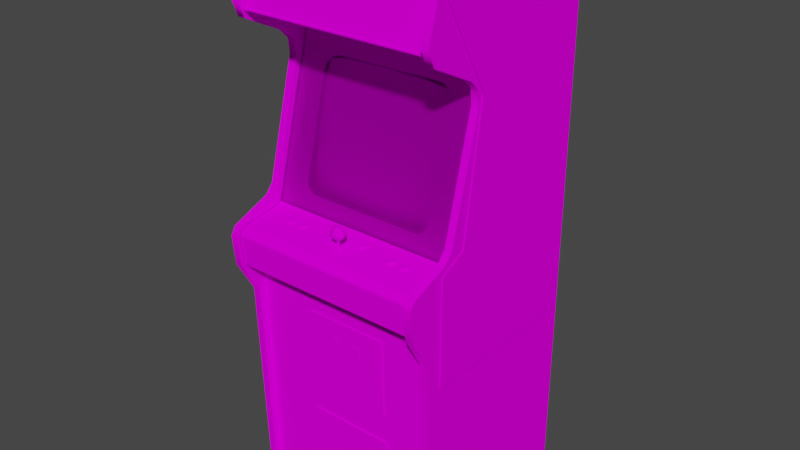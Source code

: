 # Source: mpatrol.blend  (saved by Blender 2.93.20; exported with 4.5.12 LTS)
import bpy
from mathutils import Matrix  # noqa: F401  (used for matrix-valued properties, if any)

bpy.ops.wm.read_factory_settings(use_empty=True)
scene = bpy.context.scene
scene.name = 'Scene'

# ---- images (referenced by path relative to the original .blend; pixels are not part of the script)
import os
ASSET_DIR = os.environ.get("B2B_ASSET_DIR", "")  # directory of the original .blend (textures are referenced by path, not embedded)
HERE = os.path.dirname(os.path.abspath(__file__))  # packed textures are extracted next to this script under _unpacked/

def load_image(name, relpath, width, height, colorspace="sRGB"):
    """Load a texture the original file referenced (path relative to the .blend, or extracted next to this script)."""
    p = next((c for c in (os.path.join(HERE, relpath), os.path.join(ASSET_DIR, relpath)) if relpath and os.path.exists(c)), "")
    if p:
        img = bpy.data.images.load(p, check_existing=True)
        img.name = name
    else:  # same state as the original file: an image datablock whose file is absent (Cycles renders it pink)
        img = bpy.data.images.new(name, width, height)
        img.source = "FILE"
        img.filepath = "//" + (relpath or name)
    img.colorspace_settings.name = colorspace
    return img
img_mpatrolmarqueemap_tiff = load_image('mpatrolmarqueemap.TIFF', 'mpatrolmarqueemap.TIFF', 1024, 1024, 'sRGB')
img_mpatrolsnapmap_tiff = load_image('mpatrolsnapmap.TIFF', 'mpatrolsnapmap.TIFF', 1024, 1024, 'sRGB')
img_mpatrolglassblackmap_tiff = load_image('mpatrolglassblackmap.TIFF', 'mpatrolglassblackmap.TIFF', 1024, 1024, 'sRGB')
img_mpatrolallmap_tiff = load_image('mpatrolallmap.TIFF', 'mpatrolallmap.TIFF', 1024, 1024, 'sRGB')

# ---- materials (node trees are filled in below, after node groups)
mat_mpatrolmarquee = bpy.data.materials.new('mpatrolmarquee')
mat_mpatrolmarquee.use_transparent_shadow = False
mat_mpatrolmarquee.roughness = 0.8807
mat_mpatrolmarquee.specular_intensity = 0.0
mat_mpatrolsnap = bpy.data.materials.new('mpatrolsnap')
mat_mpatrolsnap.use_transparent_shadow = False
mat_mpatrolsnap.roughness = 0.8807
mat_mpatrolsnap.specular_intensity = 0.0
mat_mpatrolglass = bpy.data.materials.new('mpatrolglass')
mat_mpatrolglass.use_transparent_shadow = False
mat_mpatrolglass.roughness = 0.8807
mat_mpatrolglass.specular_intensity = 0.0
mat_mpatrolall = bpy.data.materials.new('mpatrolall')
mat_mpatrolall.use_transparent_shadow = False
mat_mpatrolall.roughness = 0.8807
mat_mpatrolall.specular_intensity = 0.0

# ---- node groups
ng_auto_smooth = bpy.data.node_groups.new('Auto Smooth', 'GeometryNodeTree')
_s = ng_auto_smooth.interface.new_socket(name='Geometry', in_out='OUTPUT', socket_type='NodeSocketGeometry')
_s = ng_auto_smooth.interface.new_socket(name='Geometry', in_out='INPUT', socket_type='NodeSocketGeometry')
_s = ng_auto_smooth.interface.new_socket(name='Angle', in_out='INPUT', socket_type='NodeSocketFloat')
_s.subtype = 'ANGLE'
_s.min_value = 0.0
_s.max_value = 3.142
ng_auto_smooth.is_modifier = True
_N = ng_auto_smooth.nodes; _L = ng_auto_smooth.links
n0 = _N.new('NodeGroupOutput'); n0.name = 'Group Output'; n0.location = (480, -100)
n1 = _N.new('NodeGroupInput'); n1.name = 'Group Input'; n1.location = (-420, -300)
n2 = _N.new('NodeGroupInput'); n2.name = 'Group Input.001'; n2.location = (-60, -100)
n3 = _N.new('GeometryNodeSetShadeSmooth'); n3.name = 'Set Shade Smooth'; n3.location = (120, -100)
n3.domain = 'EDGE'
n4 = _N.new('GeometryNodeSetShadeSmooth'); n4.name = 'Set Shade Smooth.001'; n4.location = (300, -100)
n5 = _N.new('GeometryNodeInputMeshEdgeAngle'); n5.name = 'Edge Angle'; n5.location = (-420, -220)
n6 = _N.new('GeometryNodeInputEdgeSmooth'); n6.name = 'Is Edge Smooth'; n6.location = (-60, -160)
n7 = _N.new('GeometryNodeInputShadeSmooth'); n7.name = 'Is Face Smooth'; n7.location = (-240, -340)
n8 = _N.new('FunctionNodeBooleanMath'); n8.name = 'Boolean Math'; n8.location = (-60, -220)
n9 = _N.new('FunctionNodeCompare'); n9.name = 'Compare'; n9.location = (-240, -180)
n9.operation = 'LESS_EQUAL'
_L.new(n5.outputs[0], n9.inputs[0])
_L.new(n4.outputs[0], n0.inputs[0])
_L.new(n1.outputs[1], n9.inputs[1])
_L.new(n9.outputs[0], n8.inputs[0])
_L.new(n7.outputs[0], n8.inputs[1])
_L.new(n2.outputs[0], n3.inputs[0])
_L.new(n6.outputs[0], n3.inputs[1])
_L.new(n3.outputs[0], n4.inputs[0])
_L.new(n8.outputs[0], n3.inputs[2])
n0.is_active_output = True

# ---- material node trees
mat_mpatrolmarquee.use_nodes = True; mat_mpatrolmarquee.node_tree.nodes.clear()
_N = mat_mpatrolmarquee.node_tree.nodes; _L = mat_mpatrolmarquee.node_tree.links
n0 = _N.new('ShaderNodeBsdfPrincipled'); n0.name = 'Principled BSDF'; n0.location = (10, 300)
n0.distribution = 'GGX'
n0.subsurface_method = 'BURLEY'
n0.inputs[2].default_value = 0.8807
n0.inputs[3].default_value = 1.45
n0.inputs[13].default_value = 0.0
n0.inputs[27].default_value = (0.0, 0.0, 0.0, 1.0)
n0.inputs[28].default_value = 1.0
n1 = _N.new('ShaderNodeOutputMaterial'); n1.name = 'Material Output'; n1.location = (300, 300)
n2 = _N.new('ShaderNodeTexImage'); n2.name = 'Image Texture'; n2.location = (-300, 600)
n2.image = img_mpatrolmarqueemap_tiff
_L.new(n0.outputs[0], n1.inputs[0])
_L.new(n2.outputs[0], n0.inputs[0])
n1.is_active_output = True
mat_mpatrolsnap.use_nodes = True; mat_mpatrolsnap.node_tree.nodes.clear()
_N = mat_mpatrolsnap.node_tree.nodes; _L = mat_mpatrolsnap.node_tree.links
n0 = _N.new('ShaderNodeBsdfPrincipled'); n0.name = 'Principled BSDF'; n0.location = (10, 300)
n0.distribution = 'GGX'
n0.subsurface_method = 'BURLEY'
n0.inputs[2].default_value = 0.8807
n0.inputs[3].default_value = 1.45
n0.inputs[13].default_value = 0.0
n0.inputs[27].default_value = (0.0, 0.0, 0.0, 1.0)
n0.inputs[28].default_value = 1.0
n1 = _N.new('ShaderNodeOutputMaterial'); n1.name = 'Material Output'; n1.location = (300, 300)
n2 = _N.new('ShaderNodeTexImage'); n2.name = 'Image Texture'; n2.location = (-300, 600)
n2.image = img_mpatrolsnapmap_tiff
_L.new(n0.outputs[0], n1.inputs[0])
_L.new(n2.outputs[0], n0.inputs[0])
n1.is_active_output = True
mat_mpatrolglass.use_nodes = True; mat_mpatrolglass.node_tree.nodes.clear()
_N = mat_mpatrolglass.node_tree.nodes; _L = mat_mpatrolglass.node_tree.links
n0 = _N.new('ShaderNodeBsdfPrincipled'); n0.name = 'Principled BSDF'; n0.location = (10, 300)
n0.distribution = 'GGX'
n0.subsurface_method = 'BURLEY'
n0.inputs[2].default_value = 0.8807
n0.inputs[3].default_value = 1.45
n0.inputs[4].default_value = 0.2
n0.inputs[13].default_value = 0.0
n0.inputs[27].default_value = (0.0, 0.0, 0.0, 1.0)
n0.inputs[28].default_value = 1.0
n1 = _N.new('ShaderNodeOutputMaterial'); n1.name = 'Material Output'; n1.location = (300, 300)
n2 = _N.new('ShaderNodeTexImage'); n2.name = 'Image Texture'; n2.location = (-300, 600)
n2.image = img_mpatrolglassblackmap_tiff
_L.new(n0.outputs[0], n1.inputs[0])
_L.new(n2.outputs[0], n0.inputs[0])
n1.is_active_output = True
mat_mpatrolall.use_nodes = True; mat_mpatrolall.node_tree.nodes.clear()
_N = mat_mpatrolall.node_tree.nodes; _L = mat_mpatrolall.node_tree.links
n0 = _N.new('ShaderNodeBsdfPrincipled'); n0.name = 'Principled BSDF'; n0.location = (10, 300)
n0.distribution = 'GGX'
n0.subsurface_method = 'BURLEY'
n0.inputs[2].default_value = 0.8807
n0.inputs[3].default_value = 1.45
n0.inputs[13].default_value = 0.0
n0.inputs[27].default_value = (0.0, 0.0, 0.0, 1.0)
n0.inputs[28].default_value = 1.0
n1 = _N.new('ShaderNodeOutputMaterial'); n1.name = 'Material Output'; n1.location = (300, 300)
n2 = _N.new('ShaderNodeTexImage'); n2.name = 'Image Texture'; n2.location = (-300, 600)
n2.image = img_mpatrolallmap_tiff
_L.new(n0.outputs[0], n1.inputs[0])
_L.new(n2.outputs[0], n0.inputs[0])
n1.is_active_output = True

# ---- world
world_world = bpy.data.worlds.new('World'); scene.world = world_world
world_world.use_nodes = True; world_world.node_tree.nodes.clear()
_N = world_world.node_tree.nodes; _L = world_world.node_tree.links
n0 = _N.new('ShaderNodeOutputWorld'); n0.name = 'World Output'; n0.location = (300, 300)
n1 = _N.new('ShaderNodeBackground'); n1.name = 'Background'; n1.location = (10, 300)
n1.inputs[0].default_value = (0.05088, 0.05088, 0.05088, 1.0)
_L.new(n1.outputs[0], n0.inputs[0])
n0.is_active_output = True
world_world.color = (0.05088, 0.05088, 0.05088)
world_world.use_sun_shadow = False
world_world.sun_shadow_jitter_overblur = 0.0

# ---- meshes
me_mpatrol = bpy.data.meshes.new('mpatrol')
me_mpatrol.from_pydata([(0.3128, 0.6138, -0.02805), (0.3128, 0.6722, -0.0401), (0.1334, 0.6722, -0.0401), (0.1334, 0.6138, -0.02805), (-0.1401, 0.3014, -0.1294), (-0.142, 0.1782, -0.1023), (-0.00147, 0.1805, -0.09662), (-0.0007167, 0.3045, -0.1253), (0.1425, 0.1786, -0.1023), (0.1417, 0.05426, -0.07854), (-0.1394, 0.05351, -0.07854), (-0.0003399, 0.05426, -0.07402), (0.1413, 0.3018, -0.1294), (0.001167, -0.02374, -0.06196), (-0.2234, 0.2965, -0.1328), (0.2167, 0.3651, -0.1475), (0.1383, 0.376, -0.1471), (-0.2113, -0.01319, -0.07025), (-0.1356, 0.3753, -0.1471), (0.0004137, 0.3798, -0.1449), (0.0004137, 0.3794, -0.1452), (0.1387, 0.3757, -0.1475), (0.1391, -0.02148, -0.06535), (0.001167, -0.02411, -0.06234), (-0.1349, -0.02223, -0.06573), (0.2276, 0.2973, -0.1328), (0.2314, 0.1771, -0.1072), (0.2314, 0.1767, -0.1079), (0.2284, 0.05577, -0.08381), (0.2167, 0.3651, -0.1479), (-0.223, 0.05501, -0.08344), (-0.2272, 0.176, -0.1072), (-0.2268, 0.1756, -0.1079), (-0.2234, 0.2962, -0.1332), (0.228, 0.2973, -0.1332), (-0.1349, -0.02223, -0.06535), (-0.2113, -0.01356, -0.07025), (-0.2227, 0.05464, -0.08381), (-0.1356, 0.3749, -0.1475), (0.1395, -0.02148, -0.06573), (0.228, 0.05614, -0.08344), (0.2174, -0.01243, -0.07025), (-0.2121, 0.364, -0.1475), (-0.2121, 0.364, -0.1479), (-0.3202, 0.4469, -0.1577), (-0.3202, -0.09571, -0.01184), (0.3098, -0.09571, -0.01184), (0.3098, 0.4469, -0.1577), (0.315, -0.09382, -0.01825), (0.315, 0.4491, -0.1641), (0.2295, 0.02638, -0.05028), (0.2141, 0.3689, -0.1426), (0.2246, 0.3519, -0.1381), (-0.1895, -0.026, -0.03634), (-0.315, -0.09382, -0.01825), (0.228, 0.3282, -0.1317), (-0.2053, -0.01922, -0.03822), (-0.2174, -0.009042, -0.04086), (-0.2034, 0.3704, -0.143), (-0.1774, 0.3791, -0.1452), (-0.315, 0.4491, -0.1641), (0.1982, -0.026, -0.03634), (0.193, 0.3825, -0.146), (0.2227, -0.0007528, -0.04312), (-0.2245, 0.007913, -0.04538), (-0.2227, 0.3485, -0.1369), (0.2122, -0.01733, -0.0386), (-0.226, 0.3248, -0.1305), (-0.3195, -1.022, 0.06276), (0.3373, -1.022, 0.06276), (0.3373, 0.6217, -0.5695), (0.312, -1.022, 0.06276), (-0.3191, -1.004, -0.551), (-0.3191, 0.6164, -0.5571), (0.3109, 0.6164, -0.5571), (-0.3191, 0.4687, -0.169), (0.3109, -1.004, -0.551), (-0.3485, -0.03693, -0.05744), (-0.3485, 0.5113, -0.5529), (-0.3485, -0.4378, -0.545), (0.3418, -0.4378, -0.545), (0.3418, 0.5113, -0.5529), (0.3418, -0.03693, -0.05744), (-0.3485, 0.3926, -0.1241), (0.3418, 0.3926, -0.1241), (0.3132, -1.018, 0.04128), (0.3132, -0.2317, 0.06691), (-0.3217, -0.2317, 0.06691), (-0.3217, -1.018, 0.04128), (0.3109, 0.4687, -0.169), (-0.3444, -1.022, -0.5642), (0.312, 0.5113, 0.07859), (-0.3195, 0.4375, -0.07402), (0.3109, 0.7555, 0.02244), (-0.3485, -0.442, 0.03375), (0.3418, -0.442, 0.03375), (0.3373, 0.7641, 0.01529), (-0.3444, 0.5641, 0.09969), (-0.1262, -0.6153, 0.05899), (0.1515, -0.6153, 0.05899), (0.1515, -0.3474, 0.06766), (-0.1262, -0.3474, 0.06766), (0.312, 0.4409, -0.1637), (-0.318, 0.4409, -0.1637), (-0.3165, -0.1025, 0.1163), (0.3418, 0.679, -0.2232), (0.3418, 0.6831, 0.04204), (-0.3485, 0.6831, 0.04204), (-0.3485, 0.679, -0.2232), (-0.3444, -0.2317, 0.1524), (-0.3195, -0.2317, 0.1524), (-0.3195, -0.1051, 0.1472), (-0.3444, -0.1051, 0.1472), (0.312, -0.05237, 0.01529), (0.3135, -0.2306, 0.06691), (-0.3165, -0.2257, 0.1442), (0.3135, -0.2257, 0.1442), (0.0007905, -0.0569, 0.0556), (0.01473, -0.06179, 0.06615), (0.0007905, -0.06594, 0.06615), (0.01473, -0.02638, 0.0816), (0.0007905, -0.03127, 0.09215), (0.01473, -0.04107, 0.0914), (-0.13, -0.8184, 0.05372), (0.1594, -0.8184, 0.05372), (0.1594, -0.7076, 0.05749), (-0.13, -0.7076, 0.05749), (-0.3485, 0.6134, -0.4753), (0.3418, 0.6134, -0.4753), (-0.1665, -0.08403, 0.02734), (-0.1563, -0.08553, 0.03902), (-0.214, -0.08403, 0.02734), (0.17, -0.08403, 0.02998), (0.1801, -0.08553, 0.04166), (0.05919, -0.08403, 0.02772), (-0.0399, -0.08403, 0.02772), (0.2043, -0.08516, 0.03752), (0.225, -0.08666, 0.0492), (0.3418, -0.08252, 0.03375), (-0.3485, -0.08252, 0.03375), (-0.02182, -0.03655, 0.06766), (-0.02182, -0.05162, 0.08009), (-0.01315, -0.02638, 0.0816), (0.0234, -0.03655, 0.06766), (0.01473, -0.0471, 0.05636), (0.009457, -0.03165, 0.05711), (-0.3165, -0.2306, 0.06691), (0.3135, -0.1315, 0.1521), (0.1568, -0.08516, 0.03752), (-0.06327, -0.08365, 0.02395), (0.0007905, -0.06707, 0.07934), (0.01473, -0.06255, 0.07934), (0.009457, -0.05652, 0.09064), (-0.02182, -0.05049, 0.06691), (-0.01315, -0.06179, 0.06615), (0.04111, -0.08553, 0.03827), (-0.1797, -0.08516, 0.03488), (-0.1744, -0.08704, 0.0492), (0.2178, -0.08403, 0.02998), (-0.3444, 0.7536, 0.04694), (-0.3195, 0.5641, 0.09969), (0.3373, 0.5641, 0.09969), (0.312, -1.022, -0.5642), (0.312, 0.6217, -0.5695), (-0.3444, 0.6217, -0.5695), (-0.3195, 0.6217, -0.5695), (-0.3195, -0.02072, -0.01109), (-0.3444, 0.3583, -0.1109), (0.3373, 0.3583, -0.1109), (-0.1563, -0.08892, 0.03827), (-0.1571, -0.0893, 0.04241), (-0.1518, -0.09269, 0.04392), (0.03583, -0.08779, 0.03149), (0.03508, -0.08742, 0.02734), (0.02905, -0.09043, 0.02697), (0.05015, -0.08779, 0.009633), (0.04412, -0.08779, 0.009633), (0.04525, -0.08553, 0.01566), (0.0234, -0.05162, 0.08009), (0.0234, -0.03768, 0.08085), (0.0234, -0.05049, 0.06691), (-0.2223, -0.08704, 0.0492), (-0.2332, -0.09269, 0.04392), (-0.2298, -0.09345, 0.04957), (-0.2253, -0.09005, 0.04618), (0.3373, -0.1051, 0.1472), (0.312, -0.02072, -0.01109), (-0.3444, -0.05237, 0.01529), (-0.3444, -0.02072, -0.01109), (-0.2185, -0.08704, 0.02659), (-0.214, -0.08704, 0.02659), (-0.2132, -0.0893, 0.02056), (0.3373, -0.2317, 0.1524), (0.312, -0.2317, 0.1524), (-0.3195, -0.3421, 0.08914), (0.312, -0.1051, 0.1472), (0.3373, 0.7536, 0.04694), (-0.01315, -0.02562, 0.06841), (0.0007905, -0.0211, 0.06841), (-0.01315, -0.04936, 0.09102), (-0.01315, -0.0471, 0.05636), (0.1771, -0.08666, 0.0492), (0.1771, -0.09005, 0.04882), (-0.2049, -0.0893, 0.04241), (-0.2072, -0.09005, 0.04618), (-0.2027, -0.09345, 0.04957), (-0.2027, -0.09043, 0.02659), (-0.2072, -0.08968, 0.02244), (-0.2102, -0.08742, 0.0281), (-0.2193, -0.0893, 0.02056), (-0.2253, -0.08968, 0.02244), (-0.2223, -0.08742, 0.0281), (-0.2283, -0.08892, 0.03827), (-0.2275, -0.08817, 0.0345), (-0.2332, -0.09118, 0.03186), (-0.04292, -0.08817, 0.01152), (-0.04857, -0.08779, 0.009633), (-0.0497, -0.08553, 0.01566), (-0.06327, -0.08666, 0.0232), (-0.061, -0.08629, 0.01981), (-0.06553, -0.08855, 0.01566), (-0.1665, -0.09043, 0.04995), (-0.1707, -0.09043, 0.04995), (-0.1718, -0.09458, 0.0556), (-0.1548, -0.09345, 0.04957), (0.04262, -0.4378, 0.06691), (0.0656, -0.4378, 0.06691), (0.0656, -0.4058, 0.06766), (0.04262, -0.4058, 0.06766), (-0.01654, -0.4058, 0.06766), (-0.0399, -0.4058, 0.06766), (-0.0399, -0.4378, 0.06691), (-0.01654, -0.4378, 0.06691), (-0.2072, -0.0942, 0.05334), (-0.214, -0.09043, 0.04995), (-0.2185, -0.09043, 0.04995), (-0.2193, -0.09458, 0.0556), (0.04111, -0.08591, 0.01717), (-0.1853, -0.09118, 0.03186), (-0.1865, -0.09194, 0.03789), (-0.1804, -0.08892, 0.03827), (-0.05799, -0.08553, 0.03827), (-0.05385, -0.08892, 0.03902), (-0.05799, -0.08855, 0.03789), (-0.06063, -0.09231, 0.04241), (0.05919, -0.08742, 0.02734), (0.05844, -0.08779, 0.03149), (0.06409, -0.09118, 0.03299), (0.04412, -0.09269, 0.0443), (0.05015, -0.09269, 0.0443), (0.0494, -0.08892, 0.03902), (-0.3195, 0.5113, 0.07859), (0.3373, 0.5113, 0.07859), (0.312, 0.5641, 0.09969), (0.1711, -0.09458, 0.05824), (0.1771, -0.0942, 0.05598), (0.1741, -0.09043, 0.05146), (0.1541, -0.09345, 0.05221), (0.159, -0.0942, 0.05598), (0.1621, -0.09043, 0.05146), (-0.0399, -0.08742, 0.02734), (-0.04066, -0.08779, 0.03149), (-0.03501, -0.09118, 0.03299), (-0.04593, -0.08591, 0.01717), (-0.04254, -0.08629, 0.01981), (-0.03802, -0.08855, 0.01566), (0.2246, -0.08968, 0.02546), (0.219, -0.0893, 0.0232), (0.2178, -0.08704, 0.02923), (0.2269, -0.08817, 0.03714), (0.2276, -0.08892, 0.04128), (0.2337, -0.09194, 0.04053), (0.2065, -0.09005, 0.04882), (0.2043, -0.0893, 0.04505), (0.199, -0.09269, 0.04656), (0.2137, -0.09043, 0.05296), (0.2095, -0.09043, 0.05146), (0.2069, -0.0942, 0.05598), (0.1541, -0.09043, 0.02923), (0.1511, -0.09118, 0.0345), (0.1568, -0.08817, 0.03714), (0.1568, -0.0893, 0.04505), (0.156, -0.08892, 0.04128), (0.15, -0.09194, 0.04053), (0.1741, -0.08742, 0.03073), (0.1771, -0.08779, 0.03337), (0.1817, -0.09043, 0.02923), (0.1794, -0.08817, 0.03714), (0.1801, -0.08892, 0.04128), (0.1858, -0.09194, 0.04053), (0.2325, -0.09269, 0.04656), (0.219, -0.09458, 0.05824), (0.2246, -0.0942, 0.05598), (0.2216, -0.09043, 0.05146), (-0.3444, -0.3421, 0.08914), (-0.3444, -1.022, 0.06276), (0.312, -0.3421, 0.08914), (0.3373, -0.3421, 0.08914), (-0.05498, -0.09269, 0.0443), (-0.03802, -0.09194, 0.03827), (-0.3444, 0.5113, 0.07859), (-0.1548, -0.09043, 0.02659), (-0.1597, -0.08968, 0.02244), (-0.1624, -0.08742, 0.0281), (-0.1707, -0.08704, 0.02659), (-0.1665, -0.08704, 0.02659), (-0.1654, -0.0893, 0.02056), (-0.007876, -0.03165, 0.05711), (0.06522, -0.09043, 0.02697), (0.06409, -0.0893, 0.02094), (0.05844, -0.08666, 0.0232), (0.05317, -0.08591, 0.01717), (0.05618, -0.08629, 0.01981), (0.0607, -0.08855, 0.01566), (0.04525, -0.08892, 0.03902), (0.03018, -0.09118, 0.03299), (0.1979, -0.09194, 0.04053), (0.2043, -0.08817, 0.03714), (0.2065, -0.08779, 0.03337), (0.202, -0.09043, 0.02923), (0.1771, -0.08968, 0.02546), (0.1711, -0.0893, 0.0232), (0.17, -0.08704, 0.02923), (0.1621, -0.08742, 0.03073), (0.1658, -0.08704, 0.02923), (0.1651, -0.0893, 0.0232), (-0.06854, -0.0893, 0.02094), (-0.06967, -0.09043, 0.02697), (-0.06402, -0.08742, 0.02734), (-0.061, -0.08817, 0.03526), (-0.06327, -0.08779, 0.03149), (-0.06854, -0.09118, 0.03299), (-0.01315, -0.06255, 0.07934), (0.01473, -0.02562, 0.06841), (-0.3444, 0.4058, -0.1057), (-0.3195, 0.3583, -0.1109), (0.312, 0.4058, -0.1057), (0.312, 0.3583, -0.1109), (-0.1823, -0.09345, 0.04957), (-0.1774, -0.0942, 0.05334), (-0.1744, -0.09043, 0.04882), (-0.1797, -0.0893, 0.04241), (0.3373, 0.4058, -0.1057), (0.3373, 0.4375, -0.07402), (0.312, 0.4375, -0.07402), (-0.3195, 0.4058, -0.1057), (-0.3444, 0.4375, -0.07402), (-0.1718, -0.0893, 0.02056), (-0.1774, -0.08968, 0.02244), (-0.1744, -0.08742, 0.0281), (-0.1778, -0.08779, 0.03073), (-0.3195, 0.7536, 0.04694), (-0.3195, 0.7641, 0.01529), (-0.3444, 0.7641, 0.01529), (0.312, 0.7641, 0.01529), (-0.3195, -1.022, -0.5642), (0.3373, -1.022, -0.5642), (0.0607, -0.09194, 0.03827), (0.1847, -0.09118, 0.0345), (-0.1993, -0.09269, 0.04392), (-0.1982, -0.09194, 0.03789), (-0.2042, -0.08892, 0.03827), (0.202, -0.09345, 0.05221), (0.03809, -0.08817, 0.01152), (0.03357, -0.08855, 0.01566), (0.03809, -0.08629, 0.01981), (-0.1654, -0.09458, 0.0556), (-0.05498, -0.08779, 0.009633), (-0.06063, -0.08817, 0.01152), (-0.05799, -0.08591, 0.01717), (-0.03387, -0.09043, 0.02697), (-0.03501, -0.0893, 0.02094), (-0.04066, -0.08666, 0.0232), (-0.2298, -0.09043, 0.02659), (-0.2253, -0.0942, 0.05334), (0.2095, -0.08742, 0.03073), (0.2137, -0.08704, 0.02923), (0.2126, -0.0893, 0.0232), (0.2069, -0.08968, 0.02546), (-0.318, 0.5415, 0.07407), (-0.318, 0.5373, 0.07859), (0.312, 0.5373, 0.07859), (0.0007905, -0.02223, 0.0816), (0.0007905, -0.04559, 0.09517), (0.17, -0.09043, 0.05296), (0.1658, -0.09043, 0.05296), (0.1651, -0.09458, 0.05824), (-0.3195, -0.05237, 0.01529), (0.3373, -0.05237, 0.01529), (0.3373, -0.02072, -0.01109), (-0.2072, -0.08779, 0.03073), (-0.2042, -0.08553, 0.03902), (0.2269, -0.0893, 0.04505), (0.225, -0.09005, 0.04882), (0.2295, -0.09345, 0.05221), (0.2276, -0.08553, 0.04166), (0.312, -0.1315, 0.163), (-0.3444, -0.1315, 0.163), (-0.3195, -0.1315, 0.163), (0.3373, -0.1315, 0.163), (0.3109, 0.7427, 0.03111), (0.3109, 0.7521, 0.03262), (0.312, 0.7536, 0.04694), (-0.3191, 0.7427, 0.03111), (0.001167, -0.1127, 0.0654), (0.001167, -0.06405, 0.07708), (0.001167, -0.1134, 0.07444), (-0.004108, -0.06405, 0.07256), (-0.2223, -0.09043, 0.04882), (0.3135, -0.1025, 0.1163), (0.1587, -0.08779, 0.03337), (-0.1593, -0.09005, 0.04618), (-0.1624, -0.09043, 0.04882), (-0.1597, -0.0942, 0.05334), (-0.04254, -0.08817, 0.03526), (-0.04593, -0.08855, 0.03789), (-0.04292, -0.09231, 0.04241), (-0.0497, -0.08553, 0.03978), (-0.05385, -0.08553, 0.03978), (-0.2283, -0.08553, 0.03902), (-0.2185, -0.08403, 0.02734), (0.04111, -0.08252, 0.01755), (0.1587, -0.08666, 0.0492), (0.1568, -0.08629, 0.04581), (0.1817, -0.09345, 0.05221), (0.1847, -0.09269, 0.04656), (0.1794, -0.0893, 0.04505), (-0.2102, -0.08704, 0.0492), (-0.214, -0.08742, 0.0507), (-0.2049, -0.08629, 0.04279), (0.2269, -0.08629, 0.04581), (0.2178, -0.08742, 0.05334), (0.2178, -0.09043, 0.05296), (-0.2102, -0.08403, 0.02847), (-0.2049, -0.08516, 0.03488), (0.312, 0.5415, 0.07407), (-0.05385, -0.08553, 0.01566), (-0.061, -0.08289, 0.02018), (-0.05799, -0.08252, 0.01755), (0.2216, -0.08742, 0.03073), (0.225, -0.08779, 0.03337), (0.2295, -0.09043, 0.02923), (0.2137, -0.08403, 0.02998), (-0.1593, -0.08779, 0.03073), (-0.1571, -0.08817, 0.0345), (-0.1518, -0.09118, 0.03186), (0.1511, -0.09269, 0.04656), (-0.06553, -0.09194, 0.03827), (0.2325, -0.09118, 0.0345), (-0.1507, -0.09194, 0.03789), (-0.04857, -0.09269, 0.0443), (0.03357, -0.09194, 0.03827), (0.03809, -0.09231, 0.04241), (0.04111, -0.08855, 0.03789), (0.05618, -0.08817, 0.01152), (0.159, -0.08968, 0.02546), (0.199, -0.09118, 0.0345), (-0.3165, -0.07687, -0.01674), (-0.3165, -0.08704, -0.001294), (0.3135, -0.08704, -0.001294), (0.0007905, -0.04258, 0.05259), (0.05844, -0.08478, 0.03186), (0.05618, -0.08516, 0.03563), (0.05618, -0.08817, 0.03526), (0.0494, -0.08553, 0.03978), (-0.1778, -0.0844, 0.03111), (-0.1797, -0.08629, 0.04279), (-0.04593, -0.08252, 0.01755), (0.05618, -0.08289, 0.02018), (-0.1707, -0.08742, 0.0507), (-0.06327, -0.08478, 0.03186), (0.1794, -0.08516, 0.03752), (0.1741, -0.08403, 0.03111), (0.1771, -0.0844, 0.03375), (-0.04254, -0.08516, 0.03563), (-0.061, -0.08516, 0.03563), (0.2043, -0.08629, 0.04581), (0.1658, -0.08403, 0.02998), (0.3135, -0.07687, -0.01674), (-0.3191, 0.7555, 0.02244), (-0.1744, -0.08403, 0.02847), (0.2095, -0.08403, 0.03111), (-0.0497, -0.08252, 0.01604), (-0.05385, -0.08252, 0.01604), (-0.1593, -0.0844, 0.03111), (0.225, -0.0844, 0.03375), (0.2216, -0.08403, 0.03111), (-0.1593, -0.08666, 0.04656), (-0.318, 0.529, 0.0767), (0.312, 0.529, 0.0767), (0.05317, -0.08855, 0.03789), (0.05618, -0.09231, 0.04241), (-0.2253, -0.08779, 0.03073), (-0.2253, -0.0844, 0.03111), (0.03583, -0.08666, 0.0232), (0.03583, -0.08365, 0.02395), (-0.2049, -0.08817, 0.0345), (-0.1778, -0.09005, 0.04618), (0.1587, -0.09005, 0.04882), (0.1621, -0.08704, 0.05183), (0.03809, -0.08817, 0.03526), (0.006442, -0.06405, 0.07256), (0.006442, -0.113, 0.06992), (0.1741, -0.08704, 0.05183), (0.001167, -0.06368, 0.06804), (-0.004108, -0.113, 0.06992), (0.2095, -0.08704, 0.05183), (0.03583, -0.08478, 0.03186), (0.03508, -0.08403, 0.02772), (0.0494, -0.08252, 0.01604), (0.0494, -0.08553, 0.01566), (0.05844, -0.08365, 0.02395), (-0.1804, -0.08553, 0.03902), (-0.1797, -0.08817, 0.0345), (0.17, -0.08742, 0.05334), (0.1658, -0.08742, 0.05334), (-0.2275, -0.08516, 0.03488), (-0.2223, -0.08403, 0.02847), (-0.2072, -0.08666, 0.04656), (-0.04254, -0.08289, 0.02018), (-0.3165, -0.1176, 0.1487), (-0.3165, -0.1315, 0.1521), (-0.3191, 0.7521, 0.03262), (0.2126, -0.09458, 0.05824), (-0.1993, -0.09118, 0.03186), (-0.2343, -0.09194, 0.03789), (-0.2275, -0.0893, 0.04241), (-0.1823, -0.09043, 0.02659), (-0.1853, -0.09269, 0.04392), (0.03018, -0.0893, 0.02094), (-0.2132, -0.09458, 0.0556), (-0.2102, -0.09043, 0.04882), (0.3135, -0.1176, 0.1487), (-0.0497, -0.08892, 0.03902), (0.2039, -0.08892, 0.04128), (-0.2275, -0.08629, 0.04279), (0.03809, -0.08516, 0.03563), (-0.1665, -0.08742, 0.0507), (-0.1624, -0.08704, 0.0492), (0.1621, -0.08403, 0.03111), (0.1587, -0.0844, 0.03375), (-0.1778, -0.08666, 0.04656), (-0.2072, -0.0844, 0.03111), (-0.1571, -0.08516, 0.03488), (0.2216, -0.08704, 0.05183), (-0.2253, -0.08666, 0.04656), (0.05317, -0.08553, 0.03827), (0.2065, -0.08666, 0.0492), (-0.04066, -0.08478, 0.03186), (0.156, -0.08553, 0.04166), (0.04525, -0.08553, 0.03978), (-0.1707, -0.08403, 0.02734), (0.03809, -0.08289, 0.02018), (-0.04593, -0.08553, 0.03827), (0.05317, -0.08252, 0.01755), (-0.1571, -0.08629, 0.04279), (-0.04066, -0.08365, 0.02395), (0.2039, -0.08553, 0.04166), (0.1794, -0.08629, 0.04581), (-0.2185, -0.08742, 0.0507), (-0.06402, -0.08403, 0.02772), (0.04525, -0.08252, 0.01604), (0.2137, -0.08742, 0.05334), (0.2269, -0.08516, 0.03752), (-0.1624, -0.08403, 0.02847), (0.2065, -0.0844, 0.03375), (0.3128, 0.54, 0.07256), (0.3128, 0.7461, 0.03073), (-0.3172, 0.7461, 0.03073), (-0.3172, 0.54, 0.07256)], [], [(354, 402, 196, 96), (405, 407, 505, 406), (11, 6, 5, 10), (8, 12, 7, 6), (504, 501, 502, 404), (14, 31, 5, 4), (10, 5, 31, 30), (7, 19, 18, 4), (20, 38, 18, 19), (382, 198, 197, 142), (243, 329, 447, 244), (434, 391, 361, 496), (274, 362, 272, 273), (562, 506, 276, 275), (317, 534, 557, 136), (385, 259, 258, 386), (289, 358, 287, 288), (22, 9, 11, 13), (14, 42, 43, 33), (22, 13, 23), (24, 23, 13), (25, 26, 27), (28, 27, 26), (29, 21, 16), (120, 382, 121, 122), (15, 25, 34), (27, 34, 25), (13, 35, 24), (36, 24, 35), (17, 30, 37), (77, 83, 78, 79), (42, 18, 38), (41, 22, 39), (23, 39, 22), (26, 40, 28), (41, 28, 40), (16, 15, 29), (34, 29, 15), (2, 3, 0, 1), (35, 17, 36), (37, 36, 17), (38, 43, 42), (346, 334, 345, 92), (48, 49, 50), (49, 51, 52), (53, 54, 48), (49, 55, 50), (56, 57, 54), (58, 59, 60), (61, 53, 48), (49, 62, 51), (49, 52, 55), (63, 48, 50), (53, 56, 54), (57, 64, 54), (65, 58, 60), (59, 49, 60), (59, 62, 49), (63, 66, 48), (66, 61, 48), (65, 60, 54), (64, 67, 54), (67, 65, 54), (194, 68, 165), (164, 295, 294), (297, 69, 70), (163, 71, 296), (442, 158, 268, 376), (163, 186, 337), (168, 389, 70), (164, 188, 167), (335, 166, 165), (81, 84, 82, 80), (307, 200, 140, 197), (186, 113, 388, 389), (381, 435, 379, 380), (68, 355, 165), (164, 90, 295), (69, 356, 70), (163, 162, 71), (252, 343, 70), (163, 344, 91), (251, 92, 165), (164, 346, 300), (522, 403, 400, 401), (77, 79, 94), (80, 82, 95), (70, 96, 161), (354, 163, 253), (165, 352, 160), (353, 164, 97), (68, 194, 294, 295), (70, 356, 162, 163), (300, 346, 92, 251), (105, 106, 84), (83, 107, 108), (164, 109, 188), (166, 110, 165), (163, 193, 186), (389, 192, 70), (387, 111, 110), (109, 112, 187), (388, 185, 192), (193, 195, 113), (164, 353, 352, 165), (295, 90, 355, 68), (117, 119, 154, 200), (117, 144, 118, 119), (398, 111, 112, 397), (83, 127, 78), (81, 128, 84), (484, 129, 130), (533, 242, 298, 450), (132, 201, 133), (509, 462, 134), (482, 474, 135), (82, 138, 95), (139, 77, 94), (140, 141, 142), (152, 151, 178, 122), (192, 297, 70), (163, 296, 193), (164, 294, 109), (110, 194, 165), (83, 108, 127), (128, 105, 84), (129, 156, 157, 487), (293, 432, 291, 292), (150, 151, 152), (6, 7, 4, 5), (415, 533, 450, 416), (261, 414, 299, 262), (9, 22, 41, 40), (489, 381, 380, 488), (568, 569, 566, 567), (514, 515, 385, 384), (87, 88, 85, 86), (109, 294, 194, 110), (147, 532, 520, 521), (168, 342, 336, 337), (399, 185, 195, 396), (409, 459, 458, 104), (516, 181, 518, 131), (259, 498, 257, 258), (277, 523, 275, 276), (178, 179, 122), (144, 143, 180), (205, 359, 203, 204), (353, 159, 351, 352), (100, 101, 98, 99), (464, 550, 314, 250), (208, 190, 131, 433), (483, 482, 217, 436), (488, 103, 102, 489), (125, 126, 123, 124), (73, 479, 93, 74), (142, 197, 140), (121, 199, 383), (19, 16, 21, 20), (145, 144, 460), (145, 307, 198, 333), (550, 155, 453, 314), (158, 481, 136), (16, 12, 25, 15), (149, 241, 474, 482), (510, 311, 454, 175), (490, 250, 249, 491), (330, 328, 327, 331), (184, 526, 182, 183), (222, 340, 339, 223), (360, 524, 496, 361), (253, 91, 252, 161), (242, 533, 417, 418), (255, 424, 202, 256), (250, 490, 546, 464), (322, 284, 320, 321), (214, 525, 212, 213), (410, 323, 455, 278), (262, 370, 260, 261), (331, 447, 329, 330), (251, 165, 160), (69, 297, 296, 71), (252, 70, 161), (46, 47, 44, 45), (509, 495, 155, 462), (340, 497, 338, 339), (239, 528, 341, 240), (176, 363, 237, 177), (136, 506, 137, 158), (282, 280, 279, 283), (426, 202, 424, 425), (173, 494, 529, 174), (324, 322, 321, 325), (270, 392, 290, 271), (223, 366, 221, 222), (148, 499, 201, 132), (264, 372, 371, 265), (453, 500, 451, 452), (97, 300, 251, 160), (110, 398, 397, 109), (510, 177, 561, 509), (161, 196, 402, 253), (256, 384, 254, 255), (164, 300, 97), (163, 91, 253), (220, 326, 218, 219), (268, 439, 266, 267), (145, 333, 143, 144), (200, 154, 153), (372, 260, 370, 371), (365, 237, 363, 364), (199, 332, 150, 152), (286, 320, 284, 285), (318, 375, 378, 319), (444, 169, 449, 445), (285, 287, 358, 286), (412, 221, 366, 413), (332, 154, 119, 150), (40, 26, 8, 9), (118, 151, 150, 119), (164, 167, 334), (479, 522, 401, 93), (163, 337, 336), (188, 187, 387, 166), (393, 293, 292, 394), (526, 212, 525, 182), (343, 342, 70), (192, 399, 396, 193), (92, 345, 165), (187, 112, 111, 387), (217, 263, 215, 216), (498, 281, 446, 257), (352, 351, 160), (91, 344, 343, 252), (96, 196, 161), (116, 147, 521, 115), (500, 172, 315, 451), (445, 301, 443, 444), (247, 308, 245, 246), (534, 317, 456, 316), (216, 367, 436, 217), (377, 378, 375, 376), (505, 404, 502, 406), (328, 218, 326, 327), (531, 234, 530, 233), (386, 254, 384, 385), (477, 132, 322, 324), (141, 199, 121, 142), (31, 14, 33, 32), (198, 382, 120, 333), (117, 200, 460), (199, 152, 383), (32, 37, 30, 31), (250, 314, 248, 249), (166, 387, 110), (337, 186, 389, 168), (389, 388, 192), (113, 195, 185, 388), (542, 131, 391), (364, 529, 494, 365), (158, 137, 395), (193, 396, 195), (165, 355, 90, 164), (109, 397, 112), (420, 131, 190, 189), (111, 398, 110), (185, 399, 192), (344, 336, 342, 343), (402, 354, 253), (159, 353, 97), (193, 113, 186), (109, 187, 188), (345, 335, 165), (342, 168, 70), (406, 502, 501, 405), (404, 505, 407, 504), (178, 180, 143, 179), (467, 519, 264, 263), (144, 117, 460), (204, 531, 233, 205), (181, 428, 518), (163, 354, 96, 70), (141, 332, 199), (148, 423, 499), (276, 272, 362, 277), (129, 487, 130), (501, 504, 407, 405), (160, 351, 159, 97), (163, 336, 344), (164, 334, 346), (512, 156, 513, 240), (234, 531, 427, 428), (134, 461, 246, 245), (518, 427, 531, 204), (104, 520, 532, 409), (468, 511, 310, 312), (271, 448, 269, 270), (170, 411, 224, 171), (480, 551, 304, 349), (484, 543, 444, 443), (281, 498, 422, 423), (259, 385, 515, 499), (201, 503, 256, 202), (382, 142, 121), (376, 268, 267, 377), (554, 468, 312, 311), (361, 203, 359, 360), (319, 456, 317, 318), (538, 537, 221, 412), (280, 410, 278, 279), (42, 14, 4, 18), (314, 453, 452, 248), (491, 357, 463, 490), (166, 335, 167, 188), (307, 145, 460), (200, 307, 460), (548, 474, 414, 261), (431, 562, 275, 432), (180, 178, 151, 118), (122, 179, 120), (144, 180, 118), (154, 332, 141, 153), (307, 197, 198), (12, 16, 19, 7), (140, 153, 141), (200, 153, 140), (237, 365, 552, 421), (432, 293, 544, 431), (369, 219, 437, 438), (130, 555, 170, 169), (545, 535, 526, 184), (293, 393, 137, 544), (135, 548, 261, 260), (122, 121, 383), (152, 122, 383), (475, 470, 330, 329), (474, 553, 415, 414), (12, 8, 26, 25), (495, 552, 365, 494), (563, 395, 270, 269), (172, 500, 536, 507), (329, 243, 241, 475), (202, 426, 558, 201), (503, 514, 384, 256), (463, 246, 461, 462), (236, 530, 234, 235), (493, 517, 211, 492), (419, 516, 213, 212), (411, 170, 555, 487), (408, 235, 559, 181), (71, 162, 356, 69), (428, 559, 235, 234), (284, 322, 132, 472), (10, 35, 13, 11), (459, 478, 457, 458), (212, 526, 535, 419), (492, 213, 516, 493), (499, 422, 498, 259), (485, 563, 269, 440), (433, 542, 390, 208), (335, 345, 334, 167), (348, 527, 350, 349), (6, 11, 9, 8), (208, 390, 206, 207), (506, 547, 272, 276), (312, 310, 309, 313), (547, 476, 273, 272), (240, 513, 238, 239), (391, 429, 203, 361), (486, 485, 440, 439), (465, 480, 349, 350), (462, 546, 490, 463), (303, 443, 301, 302), (390, 496, 524, 206), (565, 481, 375, 318), (471, 133, 288, 287), (392, 270, 395, 430), (556, 135, 260, 372), (470, 560, 328, 330), (156, 465, 350, 513), (169, 444, 543, 130), (189, 211, 517, 420), (551, 129, 305, 304), (305, 303, 302, 306), (222, 221, 537, 469), (155, 536, 500, 453), (149, 470, 241), (506, 431, 137), (495, 507, 155), (511, 134, 245, 310), (509, 421, 495), (193, 296, 297, 192), (468, 509, 134), (156, 466, 157), (499, 514, 201), (509, 554, 311, 510), (473, 132, 133), (473, 471, 287, 285), (131, 517, 516), (131, 518, 391), (430, 137, 393, 392), (519, 482, 135), (241, 417, 474), (115, 146, 114, 116), (265, 215, 263, 264), (213, 492, 373, 214), (174, 315, 172, 173), (440, 269, 448, 441), (394, 290, 392, 393), (310, 245, 308, 309), (288, 426, 425, 289), (211, 189, 209, 210), (306, 347, 304, 305), (35, 10, 30, 17), (273, 534, 316, 274), (441, 266, 439, 440), (183, 374, 408, 184), (219, 369, 368, 220), (325, 455, 323, 324), (497, 341, 528, 338), (210, 373, 492, 211), (171, 449, 169, 170), (349, 304, 347, 348), (246, 463, 357, 247), (369, 436, 367, 368), (413, 224, 411, 412), (235, 408, 374, 236), (513, 350, 527, 238), (313, 454, 311, 312), (416, 299, 414, 415), (244, 298, 242, 243), (432, 275, 523, 291), (283, 446, 281, 282), (190, 208, 207, 191), (177, 510, 175, 176), (429, 518, 204, 203), (231, 232, 229, 230), (133, 558, 426, 288), (227, 228, 225, 226), (423, 549, 282, 281), (476, 557, 534, 273), (149, 437, 219, 218), (507, 508, 173, 172), (564, 484, 443, 303), (481, 442, 376, 375), (482, 438, 149), (136, 476, 506), (280, 282, 549, 148), (516, 535, 181), (507, 536, 155), (155, 464, 462), (553, 417, 533, 415), (129, 480, 156), (157, 537, 487), (132, 539, 148), (466, 541, 157), (303, 305, 129, 564), (473, 472, 132), (438, 437, 149), (485, 158, 395), (136, 565, 318, 317), (542, 391, 434), (484, 130, 543), (158, 442, 481), (540, 539, 323, 410), (431, 544, 137), (75, 72, 76, 89), (438, 483, 436, 369), (285, 284, 472, 473), (158, 486, 439, 268), (466, 512, 240, 341), (179, 143, 333, 120), (494, 173, 508, 495), (372, 264, 519, 556), (148, 540, 410, 280), (560, 149, 218, 328), (263, 217, 482, 467), (496, 390, 542, 434), (191, 209, 189, 190), (181, 545, 184, 408), (157, 541, 497, 340), (324, 323, 539, 477), (421, 561, 177, 237), (341, 497, 541, 466), (469, 157, 340, 222), (418, 241, 243, 242), (487, 538, 412, 411), (499, 515, 514), (535, 545, 181), (480, 465, 156), (539, 540, 148), (470, 475, 241), (464, 546, 462), (482, 483, 438), (476, 547, 506), (495, 508, 507), (537, 538, 487), (474, 548, 135), (148, 549, 423), (155, 550, 464), (129, 551, 480), (468, 134, 511), (421, 552, 495), (417, 553, 474), (514, 503, 201), (131, 420, 517), (485, 486, 158), (468, 554, 509), (487, 555, 130), (517, 493, 516), (462, 461, 134), (473, 133, 471), (519, 135, 556), (136, 557, 476), (201, 558, 133), (181, 559, 428), (518, 429, 391), (156, 512, 466), (516, 419, 535), (149, 560, 470), (428, 427, 518), (241, 418, 417), (509, 561, 421), (423, 422, 499), (137, 430, 395), (157, 469, 537), (132, 477, 539), (506, 562, 431), (485, 395, 563), (484, 564, 129), (519, 467, 482), (542, 433, 131), (481, 565, 136), (74, 76, 72, 73)])
me_mpatrol.polygons.foreach_set('use_smooth', [True] * 534)
me_mpatrol.polygons.foreach_set('material_index', [3, 3, 1, 1, 3, 1, 1, 1, 1, 3, 3, 3, 3, 3, 3, 3, 3, 1, 1, 1, 1, 1, 1, 1, 3, 1, 1, 1, 1, 1, 3, 1, 1, 1, 1, 1, 1, 1, 0, 1, 1, 1, 3, 3, 3, 3, 3, 3, 3, 3, 3, 3, 3, 3, 3, 3, 3, 3, 3, 3, 3, 3, 3, 3, 3, 3, 3, 3, 3, 3, 3, 3, 3, 3, 3, 3, 3, 3, 3, 3, 3, 3, 3, 3, 3, 3, 3, 3, 3, 3, 3, 3, 3, 3, 3, 3, 3, 3, 3, 3, 3, 3, 3, 3, 3, 3, 3, 3, 3, 3, 3, 3, 3, 3, 3, 3, 3, 3, 3, 3, 3, 3, 3, 3, 3, 3, 3, 3, 3, 1, 3, 3, 1, 3, 0, 3, 3, 3, 3, 3, 3, 3, 3, 3, 3, 3, 3, 3, 3, 3, 3, 3, 3, 3, 3, 3, 3, 3, 1, 3, 3, 3, 3, 1, 3, 3, 3, 3, 3, 3, 3, 3, 3, 3, 3, 3, 3, 3, 3, 3, 3, 3, 3, 2, 3, 3, 3, 3, 3, 3, 3, 3, 3, 3, 3, 3, 3, 3, 3, 3, 3, 3, 3, 3, 3, 3, 3, 3, 3, 3, 3, 3, 3, 3, 3, 3, 3, 3, 1, 3, 3, 3, 3, 3, 3, 3, 3, 3, 3, 3, 3, 3, 3, 3, 3, 3, 3, 3, 3, 3, 3, 3, 3, 3, 3, 3, 3, 3, 1, 3, 3, 3, 1, 3, 3, 3, 3, 3, 3, 3, 3, 3, 3, 3, 3, 3, 3, 3, 3, 3, 3, 3, 3, 3, 3, 3, 3, 3, 3, 3, 3, 3, 3, 3, 3, 3, 3, 3, 3, 3, 3, 3, 3, 3, 3, 3, 3, 3, 3, 3, 3, 3, 3, 3, 3, 3, 3, 3, 3, 3, 1, 3, 3, 3, 3, 3, 3, 3, 3, 3, 3, 3, 3, 1, 3, 3, 3, 3, 3, 3, 3, 3, 3, 3, 3, 3, 3, 1, 3, 3, 3, 3, 3, 3, 3, 3, 3, 3, 3, 3, 3, 3, 3, 1, 3, 3, 3, 3, 3, 3, 3, 3, 1, 3, 3, 3, 3, 3, 3, 3, 3, 3, 3, 3, 3, 3, 3, 3, 3, 3, 3, 3, 3, 3, 3, 3, 3, 3, 3, 3, 3, 3, 3, 3, 3, 3, 3, 3, 3, 3, 3, 3, 3, 3, 3, 3, 3, 3, 3, 3, 3, 3, 3, 1, 3, 3, 3, 3, 3, 3, 3, 3, 3, 3, 3, 3, 3, 3, 3, 3, 3, 3, 3, 3, 3, 3, 3, 3, 3, 3, 3, 3, 3, 3, 3, 3, 3, 3, 3, 3, 3, 3, 3, 3, 3, 3, 3, 3, 3, 3, 3, 3, 3, 3, 3, 3, 3, 3, 3, 3, 3, 3, 3, 3, 3, 3, 3, 3, 3, 3, 3, 3, 3, 3, 3, 3, 3, 3, 3, 3, 3, 3, 3, 3, 3, 3, 3, 3, 3, 3, 3, 3, 3, 3, 3, 3, 3, 3, 3, 3, 3, 3, 3, 3, 3, 3, 3, 3, 3, 3, 3, 3, 3, 3, 3, 3, 3, 3, 3, 3, 3, 3, 3, 3])
_uv = me_mpatrol.uv_layers.new(name='UVMap')
_uv.uv.foreach_set('vector', [0.5726, 0.4191, 0.5726, 0.4191, 0.5726, 0.4191, 0.5726, 0.4191, 0.7288, 0.6981, 0.7288, 0.7009, 0.7233, 0.7009, 0.7233, 0.6981, 0.5028, 0.2209, 0.5028, 0.5, 0.2209, 0.5028, 0.2237, 0.2237, 0.7819, 0.5028, 0.7791, 0.7791, 0.5, 0.7819, 0.5028, 0.5, 0.7288, 0.6954, 0.7288, 0.6981, 0.7233, 0.6981, 0.7233, 0.6954, 0.05626, 0.7707, 0.05068, 0.5028, 0.2209, 0.5028, 0.2237, 0.7791, 0.2237, 0.2237, 0.2209, 0.5028, 0.05068, 0.5028, 0.05626, 0.2321, 0.5, 0.7819, 0.5, 0.9549, 0.2321, 0.9465, 0.2237, 0.7791, 0.5, 0.9549, 0.2321, 0.9465, 0.2321, 0.9465, 0.5, 0.9549, 0.7847, 0.486, 0.7847, 0.486, 0.7847, 0.486, 0.7847, 0.486, 0.62, 0.4386, 0.6061, 0.447, 0.5893, 0.433, 0.6088, 0.4191, 0.9689, 0.4916, 0.9716, 0.4749, 0.9716, 0.4749, 0.9689, 0.4916, 0.86, 0.4526, 0.8712, 0.433, 0.8907, 0.447, 0.8823, 0.4609, 0.9158, 0.4302, 0.9019, 0.4358, 0.9019, 0.4358, 0.9158, 0.4302, 0.8823, 0.4916, 0.8795, 0.4749, 0.8795, 0.4749, 0.8823, 0.4916, 0.7735, 0.433, 0.7595, 0.4386, 0.7484, 0.4191, 0.7707, 0.4107, 0.8516, 0.4749, 0.8461, 0.5, 0.8265, 0.4916, 0.8293, 0.4749, 0.7735, 0.05626, 0.7791, 0.2237, 0.5028, 0.2209, 0.5028, 0.05068, 0.05626, 0.7707, 0.07859, 0.9242, 0.07859, 0.9242, 0.05626, 0.7707, 0.7735, 0.05626, 0.5028, 0.05068, 0.5028, 0.05068, 0.2321, 0.05626, 0.5028, 0.05068, 0.5028, 0.05068, 0.9465, 0.7707, 0.9549, 0.5028, 0.9549, 0.5028, 0.9465, 0.2321, 0.9549, 0.5028, 0.9549, 0.5028, 0.9242, 0.9242, 0.7707, 0.9465, 0.7707, 0.9465, 0.7819, 0.486, 0.7819, 0.486, 0.7819, 0.4888, 0.7819, 0.4888, 0.9242, 0.9242, 0.9465, 0.7707, 0.9465, 0.7707, 0.9549, 0.5028, 0.9465, 0.7707, 0.9465, 0.7707, 0.5028, 0.05068, 0.2321, 0.05626, 0.2321, 0.05626, 0.08138, 0.07859, 0.2321, 0.05626, 0.2321, 0.05626, 0.07859, 0.07859, 0.05626, 0.2321, 0.05626, 0.2321, 0.3521, 0.6842, 0.3046, 0.8712, 0.006029, 0.9214, 0.01161, 0.5112, 0.07859, 0.9242, 0.2321, 0.9465, 0.2321, 0.9465, 0.9242, 0.07859, 0.7735, 0.05626, 0.7735, 0.05626, 0.5028, 0.05068, 0.7735, 0.05626, 0.7735, 0.05626, 0.9549, 0.5028, 0.9465, 0.2321, 0.9465, 0.2321, 0.9242, 0.07859, 0.9465, 0.2321, 0.9465, 0.2321, 0.7707, 0.9465, 0.9242, 0.9242, 0.9242, 0.9242, 0.9465, 0.7707, 0.9242, 0.9242, 0.9242, 0.9242, 0.9996, 0.9996, 0.000447, 0.9996, 0.000447, 0.000447, 0.9996, 0.000447, 0.2321, 0.05626, 0.07859, 0.07859, 0.08138, 0.07859, 0.05626, 0.2321, 0.08138, 0.07859, 0.07859, 0.07859, 0.2321, 0.9465, 0.07859, 0.9242, 0.07859, 0.9242, 0.5726, 0.4274, 0.5726, 0.4274, 0.5726, 0.4274, 0.5726, 0.4274, 0.9968, 0.5558, 0.9968, 0.9996, 0.9214, 0.6535, 0.9968, 0.9996, 0.9075, 0.9354, 0.9158, 0.9214, 0.5447, 0.6116, 0.433, 0.5558, 0.9968, 0.5558, 0.9968, 0.9996, 0.9186, 0.9019, 0.9214, 0.6535, 0.5307, 0.6172, 0.5195, 0.6256, 0.433, 0.5558, 0.5335, 0.9354, 0.5558, 0.9437, 0.433, 0.9996, 0.8935, 0.6116, 0.5447, 0.6116, 0.9968, 0.5558, 0.9968, 0.9996, 0.8879, 0.9465, 0.9075, 0.9354, 0.9968, 0.9996, 0.9158, 0.9214, 0.9186, 0.9019, 0.9158, 0.634, 0.9968, 0.5558, 0.9214, 0.6535, 0.5447, 0.6116, 0.5307, 0.6172, 0.433, 0.5558, 0.5195, 0.6256, 0.514, 0.6395, 0.433, 0.5558, 0.514, 0.9186, 0.5335, 0.9354, 0.433, 0.9996, 0.5558, 0.9437, 0.9968, 0.9996, 0.433, 0.9996, 0.5558, 0.9437, 0.8879, 0.9465, 0.9968, 0.9996, 0.9158, 0.634, 0.9047, 0.62, 0.9968, 0.5558, 0.9047, 0.62, 0.8935, 0.6116, 0.9968, 0.5558, 0.514, 0.9186, 0.433, 0.9996, 0.433, 0.5558, 0.514, 0.6395, 0.5112, 0.8991, 0.433, 0.5558, 0.5112, 0.8991, 0.514, 0.9186, 0.433, 0.5558, 0.5726, 0.4274, 0.5698, 0.4274, 0.5726, 0.4274, 0.3605, 0.3437, 0.3549, 0.3353, 0.3577, 0.3353, 0.04789, 0.4609, 0.04789, 0.4609, 0.0451, 0.4637, 0.5698, 0.4191, 0.5726, 0.4191, 0.5726, 0.4191, 0.9158, 0.5195, 0.9326, 0.5195, 0.9326, 0.5195, 0.9158, 0.5195, 0.5698, 0.4191, 0.5726, 0.4191, 0.5726, 0.4191, 0.0451, 0.4637, 0.04789, 0.4609, 0.0451, 0.4637, 0.3605, 0.3437, 0.3577, 0.3353, 0.3577, 0.3381, 0.5726, 0.4274, 0.5726, 0.4274, 0.5726, 0.4274, 0.003238, 0.4107, 0.3046, 0.3605, 0.3521, 0.1735, 0.00882, 0.000447, 0.7847, 0.486, 0.7847, 0.486, 0.7847, 0.486, 0.7847, 0.486, 0.5726, 0.4163, 0.5726, 0.4163, 0.5726, 0.4163, 0.5726, 0.4163, 0.9019, 0.2014, 0.9019, 0.2014, 0.8963, 0.2014, 0.8963, 0.2014, 0.5698, 0.4274, 0.5698, 0.4274, 0.5726, 0.4274, 0.3605, 0.3437, 0.3549, 0.3437, 0.3549, 0.3353, 0.04789, 0.4609, 0.04789, 0.4637, 0.0451, 0.4637, 0.5698, 0.4191, 0.5726, 0.4191, 0.5726, 0.4191, 0.0451, 0.4609, 0.0451, 0.4609, 0.0451, 0.4637, 0.5698, 0.4191, 0.5726, 0.4191, 0.5698, 0.4191, 0.5726, 0.4274, 0.5726, 0.4274, 0.5726, 0.4274, 0.3605, 0.3437, 0.3577, 0.3381, 0.3577, 0.3353, 0.9047, 0.207, 0.9047, 0.2042, 0.9019, 0.2042, 0.9019, 0.207, 0.3521, 0.6842, 0.01161, 0.5112, 0.4163, 0.5112, 0.00882, 0.000447, 0.3521, 0.1735, 0.4163, 0.000447, 0.0451, 0.4637, 0.0451, 0.4609, 0.0451, 0.4609, 0.5698, 0.4191, 0.5698, 0.4191, 0.5698, 0.4191, 0.5726, 0.4274, 0.5726, 0.4274, 0.5726, 0.4274, 0.3605, 0.3353, 0.3605, 0.3437, 0.3605, 0.3353, 0.5726, 0.4274, 0.5726, 0.4274, 0.5726, 0.4274, 0.5726, 0.4274, 0.5698, 0.4163, 0.5726, 0.4163, 0.5726, 0.4163, 0.5698, 0.4163, 0.5726, 0.4274, 0.5726, 0.4274, 0.5726, 0.4274, 0.5726, 0.4274, 0.2349, 0.4833, 0.4219, 0.4833, 0.3046, 0.3605, 0.3046, 0.8712, 0.4219, 0.994, 0.2377, 0.994, 0.3605, 0.3437, 0.3577, 0.3353, 0.3577, 0.3353, 0.5726, 0.4274, 0.5726, 0.4274, 0.5726, 0.4274, 0.5698, 0.4191, 0.5726, 0.4191, 0.5726, 0.4191, 0.04789, 0.4609, 0.04789, 0.4609, 0.0451, 0.4637, 0.5726, 0.4274, 0.5726, 0.4274, 0.5726, 0.4274, 0.3577, 0.3353, 0.3577, 0.3353, 0.3577, 0.3353, 0.04789, 0.4609, 0.04789, 0.4609, 0.04789, 0.4609, 0.5726, 0.4191, 0.5726, 0.4191, 0.5726, 0.4191, 0.5726, 0.4274, 0.5726, 0.4274, 0.5726, 0.4274, 0.5726, 0.4274, 0.5698, 0.4274, 0.5726, 0.4274, 0.5726, 0.4274, 0.5698, 0.4274, 0.7847, 0.486, 0.7847, 0.486, 0.7847, 0.486, 0.7847, 0.486, 0.7847, 0.486, 0.7819, 0.486, 0.7819, 0.486, 0.7847, 0.486, 0.5726, 0.4274, 0.5726, 0.4274, 0.5726, 0.4274, 0.5726, 0.4274, 0.3046, 0.8712, 0.05905, 0.9661, 0.006029, 0.9214, 0.003238, 0.4107, 0.05905, 0.4553, 0.3046, 0.3605, 0.8182, 0.5056, 0.7902, 0.5195, 0.8293, 0.4749, 0.6507, 0.433, 0.634, 0.433, 0.6312, 0.4107, 0.6535, 0.4107, 0.7902, 0.5195, 0.8182, 0.447, 0.8293, 0.4749, 0.5084, 0.5195, 0.5363, 0.447, 0.5474, 0.4749, 0.6507, 0.5195, 0.6786, 0.447, 0.687, 0.4777, 0.3521, 0.1735, 0.4163, 0.1539, 0.4163, 0.000447, 0.4163, 0.6647, 0.3521, 0.6842, 0.4163, 0.5112, 0.7847, 0.486, 0.7847, 0.486, 0.7847, 0.486, 0.7819, 0.4888, 0.7819, 0.486, 0.7819, 0.486, 0.7819, 0.4888, 0.04789, 0.4609, 0.04789, 0.4609, 0.0451, 0.4637, 0.5698, 0.4191, 0.5726, 0.4191, 0.5726, 0.4191, 0.3605, 0.3437, 0.3577, 0.3353, 0.3577, 0.3353, 0.5726, 0.4274, 0.5726, 0.4274, 0.5726, 0.4274, 0.3046, 0.8712, 0.2377, 0.994, 0.05905, 0.9661, 0.05905, 0.4553, 0.2349, 0.4833, 0.3046, 0.3605, 0.7902, 0.5195, 0.74, 0.4916, 0.7595, 0.4386, 0.8182, 0.447, 0.9465, 0.4358, 0.9326, 0.4302, 0.9354, 0.4107, 0.9605, 0.4191, 0.7847, 0.486, 0.7819, 0.486, 0.7819, 0.4888, 0.5028, 0.5, 0.5, 0.7819, 0.2237, 0.7791, 0.2209, 0.5028, 0.6647, 0.4386, 0.6507, 0.433, 0.6535, 0.4107, 0.6758, 0.4191, 0.6842, 0.4609, 0.6786, 0.447, 0.6954, 0.433, 0.7065, 0.4526, 0.7791, 0.2237, 0.7735, 0.05626, 0.9242, 0.07859, 0.9465, 0.2321, 0.9019, 0.2014, 0.9019, 0.2014, 0.8963, 0.2014, 0.8963, 0.2014, 0.000447, 0.9996, 0.000447, 0.000447, 0.9996, 0.000447, 0.9996, 0.9996, 0.7902, 0.433, 0.7735, 0.433, 0.7735, 0.433, 0.7902, 0.433, 0.8907, 0.1958, 0.8879, 0.1958, 0.8879, 0.1958, 0.8907, 0.1958, 0.5726, 0.4274, 0.5726, 0.4274, 0.5726, 0.4274, 0.5726, 0.4274, 0.9996, 0.1679, 0.9996, 0.1902, 0.4246, 0.1902, 0.4246, 0.1679, 0.5726, 0.4163, 0.5726, 0.4163, 0.5726, 0.4163, 0.5726, 0.4163, 0.5726, 0.4163, 0.5726, 0.4163, 0.5726, 0.4163, 0.5726, 0.4163, 0.9996, 0.2321, 0.9996, 0.3856, 0.4246, 0.3856, 0.4246, 0.2321, 0.8823, 0.4916, 0.9019, 0.4358, 0.9605, 0.447, 0.9326, 0.5195, 0.7595, 0.4386, 0.7484, 0.447, 0.7288, 0.433, 0.7484, 0.4191, 0.8907, 0.4191, 0.913, 0.4107, 0.9158, 0.4302, 0.9019, 0.4358, 0.7819, 0.486, 0.7819, 0.486, 0.7819, 0.4888, 0.7819, 0.486, 0.7819, 0.486, 0.7819, 0.486, 0.9772, 0.433, 0.9884, 0.4526, 0.9689, 0.4609, 0.9605, 0.447, 0.5726, 0.4274, 0.5726, 0.4274, 0.5726, 0.4274, 0.5726, 0.4274, 0.7233, 0.9158, 0.5279, 0.9158, 0.5279, 0.6367, 0.7233, 0.6367, 0.5084, 0.433, 0.4916, 0.433, 0.4916, 0.433, 0.5084, 0.433, 0.9465, 0.514, 0.9326, 0.5195, 0.9326, 0.5195, 0.9465, 0.514, 0.634, 0.5195, 0.6507, 0.5195, 0.6507, 0.5195, 0.634, 0.5195, 0.8963, 0.193, 0.8963, 0.2014, 0.9019, 0.2014, 0.9019, 0.193, 0.7233, 0.6842, 0.5279, 0.6842, 0.5279, 0.6395, 0.7233, 0.6395, 0.8963, 0.1986, 0.8963, 0.2042, 0.9047, 0.2042, 0.9047, 0.1986, 0.7847, 0.486, 0.7847, 0.486, 0.7847, 0.486, 0.7847, 0.4888, 0.7847, 0.4888, 0.7847, 0.4888, 0.5, 0.9549, 0.7707, 0.9465, 0.7707, 0.9465, 0.5, 0.9549, 0.7819, 0.486, 0.7819, 0.486, 0.7819, 0.486, 0.7847, 0.486, 0.7847, 0.486, 0.7819, 0.486, 0.7819, 0.486, 0.4916, 0.433, 0.4777, 0.4386, 0.4777, 0.4386, 0.4916, 0.433, 0.9326, 0.5195, 0.9019, 0.514, 0.8823, 0.4916, 0.7707, 0.9465, 0.7791, 0.7791, 0.9465, 0.7707, 0.9242, 0.9242, 0.5977, 0.4916, 0.62, 0.4386, 0.6786, 0.447, 0.6507, 0.5195, 0.5084, 0.5195, 0.5223, 0.514, 0.5335, 0.5335, 0.5112, 0.5419, 0.5223, 0.4386, 0.5084, 0.433, 0.5112, 0.4107, 0.5335, 0.4191, 0.5977, 0.4609, 0.5949, 0.4777, 0.5726, 0.4777, 0.5781, 0.4526, 0.8907, 0.447, 0.8823, 0.4609, 0.86, 0.4526, 0.8712, 0.433, 0.7735, 0.433, 0.7595, 0.4386, 0.7484, 0.4191, 0.7707, 0.4107, 0.994, 0.4749, 0.9884, 0.4972, 0.9689, 0.4916, 0.9716, 0.4749, 0.5726, 0.4163, 0.5726, 0.4163, 0.5726, 0.4163, 0.5726, 0.4163, 0.634, 0.433, 0.6507, 0.433, 0.6507, 0.433, 0.634, 0.433, 0.8182, 0.4191, 0.8349, 0.433, 0.8182, 0.447, 0.8042, 0.4386, 0.5084, 0.433, 0.5223, 0.4386, 0.5223, 0.4386, 0.5084, 0.433, 0.7902, 0.5195, 0.8042, 0.514, 0.8182, 0.5335, 0.793, 0.5419, 0.86, 0.4972, 0.8572, 0.4749, 0.8795, 0.4749, 0.8823, 0.4916, 0.7484, 0.5056, 0.7595, 0.514, 0.7484, 0.5335, 0.7288, 0.5195, 0.7065, 0.4526, 0.7121, 0.4777, 0.687, 0.4777, 0.6842, 0.4609, 0.5781, 0.4526, 0.5893, 0.433, 0.6061, 0.447, 0.5977, 0.4609, 0.5726, 0.4274, 0.5726, 0.4274, 0.5726, 0.4274, 0.5726, 0.4163, 0.5726, 0.4163, 0.5726, 0.4163, 0.5726, 0.4163, 0.0451, 0.4609, 0.0451, 0.4637, 0.0451, 0.4609, 0.000447, 0.000447, 0.9996, 0.000447, 0.9996, 0.9996, 0.000447, 0.9996, 0.5084, 0.5195, 0.4581, 0.4916, 0.4777, 0.4386, 0.5363, 0.447, 0.7595, 0.4386, 0.7484, 0.447, 0.7288, 0.433, 0.7484, 0.4191, 0.7149, 0.4749, 0.7177, 0.4526, 0.74, 0.4609, 0.7372, 0.4749, 0.4888, 0.5419, 0.4665, 0.5335, 0.4777, 0.514, 0.4916, 0.5195, 0.8823, 0.4916, 0.9019, 0.4358, 0.9605, 0.447, 0.9326, 0.5195, 0.7372, 0.4749, 0.74, 0.4916, 0.7177, 0.5, 0.7149, 0.4749, 0.8265, 0.4609, 0.8182, 0.447, 0.8349, 0.433, 0.8461, 0.4526, 0.4553, 0.4749, 0.4581, 0.4916, 0.4358, 0.5, 0.433, 0.4749, 0.7735, 0.5195, 0.7902, 0.5195, 0.793, 0.5419, 0.7707, 0.5419, 0.9716, 0.4749, 0.9689, 0.4609, 0.9884, 0.4526, 0.994, 0.4749, 0.7707, 0.4107, 0.793, 0.4107, 0.7902, 0.433, 0.7735, 0.433, 0.74, 0.4916, 0.7595, 0.4386, 0.8182, 0.447, 0.7902, 0.5195, 0.6786, 0.5056, 0.6842, 0.4916, 0.7065, 0.5, 0.6954, 0.5195, 0.4777, 0.4386, 0.4665, 0.447, 0.447, 0.433, 0.4665, 0.4191, 0.5726, 0.4274, 0.5726, 0.4274, 0.5726, 0.4274, 0.5726, 0.4274, 0.5726, 0.4274, 0.5726, 0.4274, 0.5726, 0.4274, 0.5726, 0.4274, 0.5084, 0.5195, 0.4916, 0.5195, 0.4916, 0.5195, 0.5084, 0.5195, 0.5726, 0.4163, 0.5726, 0.4163, 0.5726, 0.4163, 0.5726, 0.4163, 0.8042, 0.4386, 0.7902, 0.433, 0.793, 0.4107, 0.8182, 0.4191, 0.3605, 0.3437, 0.3577, 0.3353, 0.3605, 0.3353, 0.5698, 0.4191, 0.5698, 0.4191, 0.5698, 0.4191, 0.5893, 0.5195, 0.5781, 0.5, 0.5977, 0.4916, 0.6061, 0.5056, 0.9326, 0.5195, 0.9465, 0.514, 0.9605, 0.5335, 0.9354, 0.5419, 0.7819, 0.486, 0.7819, 0.486, 0.7819, 0.486, 0.7819, 0.486, 0.7847, 0.486, 0.7847, 0.486, 0.7847, 0.486, 0.6842, 0.4916, 0.687, 0.4777, 0.7121, 0.4777, 0.7065, 0.5, 0.4665, 0.5056, 0.4777, 0.514, 0.4665, 0.5335, 0.447, 0.5195, 0.7847, 0.4888, 0.7847, 0.486, 0.7847, 0.486, 0.7819, 0.4888, 0.8349, 0.5195, 0.8182, 0.5335, 0.8042, 0.514, 0.8182, 0.5056, 0.8907, 0.5028, 0.9019, 0.514, 0.8907, 0.5335, 0.8712, 0.5195, 0.8265, 0.4916, 0.8293, 0.4749, 0.8516, 0.4749, 0.8461, 0.5, 0.8182, 0.5056, 0.8265, 0.4916, 0.8461, 0.5, 0.8349, 0.5195, 0.8042, 0.4386, 0.7902, 0.433, 0.793, 0.4107, 0.8182, 0.4191, 0.7847, 0.486, 0.7847, 0.486, 0.7847, 0.486, 0.7847, 0.486, 0.9465, 0.2321, 0.9549, 0.5028, 0.7819, 0.5028, 0.7791, 0.2237, 0.7819, 0.486, 0.7819, 0.486, 0.7847, 0.486, 0.7847, 0.486, 0.3605, 0.3437, 0.3577, 0.3381, 0.3577, 0.3381, 0.8963, 0.2042, 0.8963, 0.2042, 0.9047, 0.2042, 0.9047, 0.2042, 0.5698, 0.4191, 0.5726, 0.4191, 0.5726, 0.4191, 0.5726, 0.4274, 0.5726, 0.4274, 0.5726, 0.4274, 0.5726, 0.4274, 0.9605, 0.447, 0.9465, 0.4358, 0.9605, 0.4191, 0.9772, 0.433, 0.8823, 0.4609, 0.8795, 0.4749, 0.8572, 0.4749, 0.86, 0.4526, 0.0451, 0.4609, 0.0451, 0.4637, 0.0451, 0.4637, 0.5726, 0.4163, 0.5726, 0.4163, 0.5726, 0.4163, 0.5726, 0.4163, 0.5726, 0.4274, 0.5726, 0.4274, 0.5726, 0.4274, 0.5726, 0.4274, 0.5726, 0.4274, 0.5726, 0.4274, 0.5726, 0.4274, 0.6507, 0.5195, 0.6647, 0.514, 0.6758, 0.5335, 0.6535, 0.5419, 0.7484, 0.447, 0.74, 0.4609, 0.7177, 0.4526, 0.7288, 0.433, 0.5726, 0.4274, 0.5726, 0.4274, 0.5726, 0.4274, 0.5726, 0.4163, 0.5726, 0.4163, 0.5726, 0.4163, 0.5726, 0.4163, 0.0451, 0.4609, 0.0451, 0.4609, 0.0451, 0.4609, 0.9996, 0.000447, 0.9996, 0.1679, 0.4246, 0.1679, 0.4246, 0.000447, 0.4665, 0.447, 0.4581, 0.4609, 0.4358, 0.4526, 0.447, 0.433, 0.8461, 0.5, 0.8349, 0.5195, 0.8182, 0.5056, 0.8265, 0.4916, 0.5642, 0.4526, 0.5698, 0.4749, 0.5474, 0.4749, 0.5447, 0.4609, 0.8795, 0.4749, 0.8823, 0.4916, 0.86, 0.4972, 0.8572, 0.4749, 0.6535, 0.5419, 0.6312, 0.5419, 0.634, 0.5195, 0.6507, 0.5195, 0.913, 0.5419, 0.8907, 0.5335, 0.9019, 0.514, 0.9158, 0.5195, 0.7233, 0.7037, 0.7261, 0.7037, 0.7261, 0.7065, 0.7233, 0.7065, 0.5949, 0.4777, 0.5977, 0.4916, 0.5781, 0.5, 0.5726, 0.4777, 0.9465, 0.4358, 0.9326, 0.4302, 0.9354, 0.4107, 0.9605, 0.4191, 0.7707, 0.4107, 0.793, 0.4107, 0.7902, 0.433, 0.7735, 0.433, 0.7735, 0.5195, 0.7902, 0.5195, 0.7902, 0.5195, 0.7735, 0.5195, 0.7847, 0.486, 0.7847, 0.4888, 0.7847, 0.4888, 0.7847, 0.486, 0.05068, 0.5028, 0.05626, 0.7707, 0.05626, 0.7707, 0.05068, 0.5028, 0.7819, 0.486, 0.7819, 0.486, 0.7819, 0.486, 0.7819, 0.486, 0.7847, 0.486, 0.7847, 0.486, 0.7847, 0.486, 0.7847, 0.4888, 0.7819, 0.4888, 0.7847, 0.4888, 0.05068, 0.5028, 0.05626, 0.2321, 0.05626, 0.2321, 0.05068, 0.5028, 0.5084, 0.433, 0.4916, 0.433, 0.4888, 0.4107, 0.5112, 0.4107, 0.5726, 0.4274, 0.5726, 0.4274, 0.5726, 0.4274, 0.5726, 0.4163, 0.5726, 0.4163, 0.5726, 0.4163, 0.5726, 0.4163, 0.04789, 0.4609, 0.04789, 0.4609, 0.04789, 0.4609, 0.5726, 0.4163, 0.5726, 0.4163, 0.5726, 0.4163, 0.5726, 0.4163, 0.9605, 0.5028, 0.9326, 0.5195, 0.9716, 0.4749, 0.447, 0.5195, 0.4358, 0.5, 0.4581, 0.4916, 0.4665, 0.5056, 0.9326, 0.5195, 0.9605, 0.447, 0.9716, 0.4749, 0.5726, 0.4191, 0.5726, 0.4191, 0.5726, 0.4191, 0.5726, 0.4274, 0.5726, 0.4274, 0.5726, 0.4274, 0.5726, 0.4274, 0.3577, 0.3353, 0.3577, 0.3353, 0.3577, 0.3353, 0.9158, 0.5195, 0.9326, 0.5195, 0.9326, 0.5195, 0.9158, 0.5195, 0.5726, 0.4274, 0.5726, 0.4274, 0.5726, 0.4274, 0.04789, 0.4609, 0.04789, 0.4609, 0.04789, 0.4609, 0.5726, 0.4163, 0.5726, 0.4163, 0.5726, 0.4163, 0.5726, 0.4163, 0.5698, 0.4191, 0.5698, 0.4191, 0.5698, 0.4191, 0.3605, 0.3353, 0.3605, 0.3353, 0.3605, 0.3353, 0.5726, 0.4191, 0.5726, 0.4191, 0.5726, 0.4191, 0.3577, 0.3353, 0.3577, 0.3353, 0.3577, 0.3353, 0.5726, 0.4274, 0.5726, 0.4274, 0.5726, 0.4274, 0.0451, 0.4637, 0.0451, 0.4637, 0.0451, 0.4637, 0.7233, 0.6981, 0.7233, 0.6981, 0.7288, 0.6981, 0.7288, 0.6981, 0.7233, 0.7009, 0.7233, 0.7009, 0.7288, 0.7009, 0.7288, 0.7009, 0.7819, 0.486, 0.7819, 0.486, 0.7819, 0.486, 0.7819, 0.486, 0.6647, 0.514, 0.6786, 0.5056, 0.6786, 0.5056, 0.6647, 0.514, 0.7819, 0.486, 0.7847, 0.486, 0.7819, 0.486, 0.9605, 0.447, 0.9465, 0.4358, 0.9605, 0.4191, 0.9772, 0.433, 0.9019, 0.4358, 0.9326, 0.4302, 0.9605, 0.447, 0.5726, 0.4191, 0.5726, 0.4191, 0.5726, 0.4191, 0.5726, 0.4191, 0.7847, 0.486, 0.7847, 0.486, 0.7847, 0.4888, 0.74, 0.4916, 0.74, 0.4609, 0.7595, 0.4386, 0.9019, 0.4358, 0.8907, 0.447, 0.8712, 0.433, 0.8907, 0.4191, 0.7902, 0.5195, 0.8182, 0.447, 0.8293, 0.4749, 0.7261, 0.7037, 0.7233, 0.7037, 0.7233, 0.7009, 0.7261, 0.7009, 0.5726, 0.4274, 0.5726, 0.4274, 0.5726, 0.4274, 0.5726, 0.4274, 0.5698, 0.4191, 0.5726, 0.4191, 0.5726, 0.4191, 0.3605, 0.3437, 0.3577, 0.3381, 0.3577, 0.3381, 0.7372, 0.4749, 0.74, 0.4916, 0.74, 0.4916, 0.7372, 0.4749, 0.9326, 0.4302, 0.9465, 0.4358, 0.9465, 0.4358, 0.9326, 0.4302, 0.5474, 0.4749, 0.5447, 0.4609, 0.5447, 0.4609, 0.5474, 0.4749, 0.9605, 0.447, 0.9465, 0.4358, 0.9465, 0.4358, 0.9605, 0.447, 0.4246, 0.2321, 0.4246, 0.1902, 0.9996, 0.1902, 0.9996, 0.2321, 0.5363, 0.5056, 0.5447, 0.4916, 0.5447, 0.4916, 0.5363, 0.5056, 0.994, 0.4749, 0.9884, 0.4972, 0.9689, 0.4916, 0.9716, 0.4749, 0.8265, 0.4609, 0.8182, 0.447, 0.8349, 0.433, 0.8461, 0.4526, 0.7595, 0.514, 0.7735, 0.5195, 0.7735, 0.5195, 0.7595, 0.514, 0.8182, 0.5056, 0.8265, 0.4916, 0.8265, 0.4916, 0.8182, 0.5056, 0.74, 0.4609, 0.7484, 0.447, 0.7484, 0.447, 0.74, 0.4609, 0.7595, 0.4386, 0.7735, 0.433, 0.7735, 0.433, 0.7595, 0.4386, 0.8182, 0.447, 0.8042, 0.4386, 0.8042, 0.4386, 0.8182, 0.447, 0.7847, 0.486, 0.7847, 0.486, 0.7847, 0.4888, 0.9158, 0.5195, 0.9326, 0.5195, 0.9354, 0.5419, 0.913, 0.5419, 0.5223, 0.514, 0.5363, 0.5056, 0.5363, 0.5056, 0.5223, 0.514, 0.9716, 0.4749, 0.9689, 0.4609, 0.9884, 0.4526, 0.994, 0.4749, 0.8712, 0.5195, 0.86, 0.4972, 0.8823, 0.4916, 0.8907, 0.5028, 0.8042, 0.4386, 0.7902, 0.433, 0.7902, 0.433, 0.8042, 0.4386, 0.74, 0.4916, 0.7484, 0.5056, 0.7288, 0.5195, 0.7177, 0.5, 0.07859, 0.9242, 0.05626, 0.7707, 0.2237, 0.7791, 0.2321, 0.9465, 0.4916, 0.433, 0.4777, 0.4386, 0.4665, 0.4191, 0.4888, 0.4107, 0.5335, 0.4191, 0.553, 0.433, 0.5363, 0.447, 0.5223, 0.4386, 0.5726, 0.4274, 0.5726, 0.4274, 0.5726, 0.4274, 0.5726, 0.4274, 0.7847, 0.486, 0.7847, 0.486, 0.7847, 0.486, 0.7847, 0.486, 0.7847, 0.486, 0.7847, 0.486, 0.6842, 0.4609, 0.6786, 0.447, 0.6786, 0.447, 0.6842, 0.4609, 0.9326, 0.4302, 0.9158, 0.4302, 0.9158, 0.4302, 0.9326, 0.4302, 0.7819, 0.486, 0.7819, 0.486, 0.7819, 0.486, 0.7819, 0.486, 0.7819, 0.4888, 0.7819, 0.486, 0.7819, 0.486, 0.7819, 0.486, 0.7819, 0.486, 0.7819, 0.486, 0.7847, 0.486, 0.7847, 0.486, 0.7847, 0.486, 0.7847, 0.486, 0.7847, 0.486, 0.7847, 0.486, 0.7847, 0.486, 0.7791, 0.7791, 0.7707, 0.9465, 0.5, 0.9549, 0.5, 0.7819, 0.7847, 0.486, 0.7847, 0.486, 0.7847, 0.486, 0.7847, 0.486, 0.7847, 0.486, 0.7847, 0.486, 0.4777, 0.514, 0.4665, 0.5056, 0.4665, 0.5056, 0.4777, 0.514, 0.9326, 0.4302, 0.9465, 0.4358, 0.9465, 0.4358, 0.9326, 0.4302, 0.62, 0.514, 0.6061, 0.5056, 0.6061, 0.5056, 0.62, 0.514, 0.8293, 0.4749, 0.8265, 0.4609, 0.8265, 0.4609, 0.8293, 0.4749, 0.8907, 0.447, 0.8823, 0.4609, 0.8823, 0.4609, 0.8907, 0.447, 0.9465, 0.4358, 0.9605, 0.447, 0.9605, 0.447, 0.9465, 0.4358, 0.687, 0.4777, 0.6842, 0.4609, 0.6842, 0.4609, 0.687, 0.4777, 0.7819, 0.4888, 0.7819, 0.4888, 0.7819, 0.4888, 0.7819, 0.4888, 0.7819, 0.4888, 0.7819, 0.4888, 0.6061, 0.447, 0.5977, 0.4609, 0.5977, 0.4609, 0.6061, 0.447, 0.6786, 0.447, 0.6647, 0.4386, 0.6647, 0.4386, 0.6786, 0.447, 0.7791, 0.7791, 0.7819, 0.5028, 0.9549, 0.5028, 0.9465, 0.7707, 0.4581, 0.4916, 0.4665, 0.5056, 0.4665, 0.5056, 0.4581, 0.4916, 0.9689, 0.4916, 0.9716, 0.4749, 0.9716, 0.4749, 0.9689, 0.4916, 0.4581, 0.4609, 0.4665, 0.447, 0.4665, 0.447, 0.4581, 0.4609, 0.6061, 0.447, 0.62, 0.4386, 0.62, 0.4386, 0.6061, 0.447, 0.8182, 0.447, 0.8265, 0.4609, 0.8265, 0.4609, 0.8182, 0.447, 0.8042, 0.4386, 0.7902, 0.433, 0.7902, 0.433, 0.8042, 0.4386, 0.5363, 0.447, 0.5447, 0.4609, 0.5447, 0.4609, 0.5363, 0.447, 0.913, 0.4107, 0.9354, 0.4107, 0.9326, 0.4302, 0.9158, 0.4302, 0.8907, 0.5028, 0.9019, 0.514, 0.9019, 0.514, 0.8907, 0.5028, 0.8795, 0.4749, 0.8823, 0.4916, 0.8823, 0.4916, 0.8795, 0.4749, 0.8182, 0.447, 0.8265, 0.4609, 0.8265, 0.4609, 0.8182, 0.447, 0.9019, 0.4358, 0.9158, 0.4302, 0.9158, 0.4302, 0.9019, 0.4358, 0.5726, 0.4191, 0.5726, 0.4191, 0.5726, 0.4191, 0.5726, 0.4191, 0.9326, 0.4302, 0.9158, 0.4302, 0.9158, 0.4302, 0.9326, 0.4302, 0.8042, 0.514, 0.7902, 0.5195, 0.7902, 0.5195, 0.8042, 0.514, 0.2237, 0.2237, 0.2321, 0.05626, 0.5028, 0.05068, 0.5028, 0.2209, 0.9996, 0.3856, 0.9996, 0.4051, 0.4246, 0.4051, 0.4246, 0.3856, 0.8795, 0.4749, 0.8823, 0.4609, 0.8823, 0.4609, 0.8795, 0.4749, 0.8907, 0.5028, 0.8823, 0.4916, 0.8823, 0.4916, 0.8907, 0.5028, 0.7595, 0.4386, 0.7484, 0.447, 0.7484, 0.447, 0.7595, 0.4386, 0.9605, 0.5028, 0.9689, 0.4916, 0.9689, 0.4916, 0.9605, 0.5028, 0.9465, 0.514, 0.9605, 0.5028, 0.9605, 0.5028, 0.9465, 0.514, 0.5726, 0.4274, 0.5726, 0.4274, 0.5726, 0.4274, 0.5726, 0.4274, 0.7484, 0.5335, 0.7288, 0.5195, 0.7484, 0.5056, 0.7595, 0.514, 0.5028, 0.5, 0.5028, 0.2209, 0.7791, 0.2237, 0.7819, 0.5028, 0.9465, 0.514, 0.9605, 0.5028, 0.9772, 0.5195, 0.9605, 0.5335, 0.9019, 0.4358, 0.8907, 0.447, 0.8907, 0.447, 0.9019, 0.4358, 0.5363, 0.5056, 0.5447, 0.4916, 0.5642, 0.5, 0.553, 0.5195, 0.8907, 0.447, 0.8823, 0.4609, 0.8823, 0.4609, 0.8907, 0.447, 0.7372, 0.4749, 0.74, 0.4916, 0.7177, 0.5, 0.7149, 0.4749, 0.9716, 0.4749, 0.9689, 0.4609, 0.9689, 0.4609, 0.9716, 0.4749, 0.9465, 0.514, 0.9605, 0.5028, 0.9605, 0.5028, 0.9465, 0.514, 0.7484, 0.5056, 0.7595, 0.514, 0.7595, 0.514, 0.7484, 0.5056, 0.5363, 0.447, 0.5223, 0.4386, 0.5223, 0.4386, 0.5363, 0.447, 0.8042, 0.514, 0.8182, 0.5056, 0.8349, 0.5195, 0.8182, 0.5335, 0.9605, 0.5028, 0.9689, 0.4916, 0.9884, 0.4972, 0.9772, 0.5195, 0.8907, 0.5028, 0.9019, 0.514, 0.9019, 0.514, 0.8907, 0.5028, 0.8265, 0.4916, 0.8293, 0.4749, 0.8293, 0.4749, 0.8265, 0.4916, 0.9689, 0.4609, 0.9716, 0.4749, 0.9716, 0.4749, 0.9689, 0.4609, 0.6842, 0.4916, 0.687, 0.4777, 0.687, 0.4777, 0.6842, 0.4916, 0.5977, 0.4609, 0.5949, 0.4777, 0.5949, 0.4777, 0.5977, 0.4609, 0.74, 0.4916, 0.7484, 0.5056, 0.7484, 0.5056, 0.74, 0.4916, 0.8293, 0.4749, 0.8265, 0.4916, 0.8265, 0.4916, 0.8293, 0.4749, 0.9158, 0.5195, 0.9019, 0.514, 0.9019, 0.514, 0.9158, 0.5195, 0.7735, 0.5195, 0.7902, 0.5195, 0.7902, 0.5195, 0.7735, 0.5195, 0.7902, 0.5195, 0.8042, 0.514, 0.8182, 0.5335, 0.793, 0.5419, 0.7735, 0.433, 0.7902, 0.433, 0.7902, 0.433, 0.7735, 0.433, 0.4777, 0.4386, 0.4665, 0.447, 0.4665, 0.447, 0.4777, 0.4386, 0.5977, 0.4916, 0.5977, 0.4609, 0.62, 0.4386, 0.9019, 0.4358, 0.9326, 0.4302, 0.9605, 0.447, 0.4581, 0.4916, 0.4581, 0.4609, 0.4777, 0.4386, 0.5447, 0.4916, 0.5474, 0.4749, 0.5474, 0.4749, 0.5447, 0.4916, 0.5084, 0.5195, 0.4777, 0.514, 0.4581, 0.4916, 0.5726, 0.4163, 0.5726, 0.4163, 0.5726, 0.4163, 0.5726, 0.4163, 0.5363, 0.5056, 0.5084, 0.5195, 0.5474, 0.4749, 0.74, 0.4916, 0.74, 0.4609, 0.7595, 0.4386, 0.7595, 0.4386, 0.7902, 0.433, 0.8182, 0.447, 0.5084, 0.5195, 0.5223, 0.514, 0.5223, 0.514, 0.5084, 0.5195, 0.8182, 0.5056, 0.7902, 0.5195, 0.8293, 0.4749, 0.8182, 0.5056, 0.8265, 0.4916, 0.8265, 0.4916, 0.8182, 0.5056, 0.9326, 0.5195, 0.9019, 0.514, 0.8823, 0.4916, 0.9326, 0.5195, 0.9605, 0.447, 0.9716, 0.4749, 0.9689, 0.4609, 0.9605, 0.447, 0.9605, 0.447, 0.9689, 0.4609, 0.6786, 0.5056, 0.6507, 0.5195, 0.687, 0.4777, 0.62, 0.4386, 0.6507, 0.433, 0.6786, 0.447, 0.5726, 0.5391, 0.5726, 0.5419, 0.5726, 0.5419, 0.5726, 0.5391, 0.6954, 0.5195, 0.6758, 0.5335, 0.6647, 0.514, 0.6786, 0.5056, 0.8823, 0.4916, 0.8907, 0.5028, 0.8712, 0.5195, 0.86, 0.4972, 0.433, 0.4749, 0.4358, 0.4526, 0.4581, 0.4609, 0.4553, 0.4749, 0.9605, 0.5028, 0.9689, 0.4916, 0.9884, 0.4972, 0.9772, 0.5195, 0.9772, 0.433, 0.9884, 0.4526, 0.9689, 0.4609, 0.9605, 0.447, 0.5447, 0.4916, 0.5474, 0.4749, 0.5698, 0.4749, 0.5642, 0.5, 0.8293, 0.4749, 0.8265, 0.4609, 0.8461, 0.4526, 0.8516, 0.4749, 0.9019, 0.514, 0.9158, 0.5195, 0.913, 0.5419, 0.8907, 0.5335, 0.793, 0.5419, 0.7707, 0.5419, 0.7735, 0.5195, 0.7902, 0.5195, 0.2321, 0.05626, 0.2237, 0.2237, 0.05626, 0.2321, 0.07859, 0.07859, 0.8823, 0.4609, 0.8795, 0.4749, 0.8572, 0.4749, 0.86, 0.4526, 0.9772, 0.5195, 0.9605, 0.5335, 0.9465, 0.514, 0.9605, 0.5028, 0.8712, 0.433, 0.8907, 0.4191, 0.9019, 0.4358, 0.8907, 0.447, 0.6061, 0.5056, 0.62, 0.514, 0.6088, 0.5335, 0.5893, 0.5195, 0.7707, 0.5419, 0.7484, 0.5335, 0.7595, 0.514, 0.7735, 0.5195, 0.7484, 0.447, 0.74, 0.4609, 0.7177, 0.4526, 0.7288, 0.433, 0.8907, 0.5335, 0.8712, 0.5195, 0.8907, 0.5028, 0.9019, 0.514, 0.8461, 0.4526, 0.8516, 0.4749, 0.8293, 0.4749, 0.8265, 0.4609, 0.7595, 0.514, 0.7735, 0.5195, 0.7707, 0.5419, 0.7484, 0.5335, 0.5447, 0.4609, 0.5363, 0.447, 0.553, 0.433, 0.5642, 0.4526, 0.62, 0.514, 0.634, 0.5195, 0.6312, 0.5419, 0.6088, 0.5335, 0.8182, 0.4191, 0.8349, 0.433, 0.8182, 0.447, 0.8042, 0.4386, 0.9158, 0.4302, 0.9019, 0.4358, 0.8907, 0.4191, 0.913, 0.4107, 0.74, 0.4916, 0.7484, 0.5056, 0.7288, 0.5195, 0.7177, 0.5, 0.553, 0.5195, 0.5335, 0.5335, 0.5223, 0.514, 0.5363, 0.5056, 0.6758, 0.4191, 0.6954, 0.433, 0.6786, 0.447, 0.6647, 0.4386, 0.6088, 0.4191, 0.6312, 0.4107, 0.634, 0.433, 0.62, 0.4386, 0.9326, 0.4302, 0.9158, 0.4302, 0.913, 0.4107, 0.9354, 0.4107, 0.7149, 0.4749, 0.7177, 0.4526, 0.74, 0.4609, 0.7372, 0.4749, 0.9326, 0.5195, 0.9465, 0.514, 0.9605, 0.5335, 0.9354, 0.5419, 0.4916, 0.5195, 0.5084, 0.5195, 0.5112, 0.5419, 0.4888, 0.5419, 0.9689, 0.4609, 0.9605, 0.447, 0.9605, 0.447, 0.9689, 0.4609, 0.74, 0.634, 0.8963, 0.634, 0.8963, 0.9298, 0.74, 0.9298, 0.8293, 0.4749, 0.8265, 0.4609, 0.8265, 0.4609, 0.8293, 0.4749, 0.8963, 0.9298, 0.74, 0.9298, 0.74, 0.634, 0.8963, 0.634, 0.74, 0.4609, 0.7372, 0.4749, 0.7372, 0.4749, 0.74, 0.4609, 0.8823, 0.4609, 0.8795, 0.4749, 0.8795, 0.4749, 0.8823, 0.4609, 0.5977, 0.4916, 0.6061, 0.5056, 0.6061, 0.5056, 0.5977, 0.4916, 0.4581, 0.4609, 0.4553, 0.4749, 0.4553, 0.4749, 0.4581, 0.4609, 0.8042, 0.514, 0.8182, 0.5056, 0.8182, 0.5056, 0.8042, 0.514, 0.9019, 0.514, 0.9158, 0.5195, 0.9158, 0.5195, 0.9019, 0.514, 0.6507, 0.5195, 0.62, 0.514, 0.5977, 0.4916, 0.8823, 0.4916, 0.8823, 0.4609, 0.9019, 0.4358, 0.74, 0.4916, 0.7372, 0.4749, 0.7372, 0.4749, 0.74, 0.4916, 0.8823, 0.4916, 0.8823, 0.4609, 0.9019, 0.4358, 0.4581, 0.4609, 0.4665, 0.447, 0.4777, 0.4386, 0.4777, 0.4386, 0.5084, 0.433, 0.5363, 0.447, 0.6647, 0.4386, 0.6507, 0.433, 0.6507, 0.433, 0.6647, 0.4386, 0.7902, 0.5195, 0.7595, 0.514, 0.74, 0.4916, 0.7595, 0.4386, 0.7902, 0.433, 0.8182, 0.447, 0.7902, 0.5195, 0.7595, 0.514, 0.74, 0.4916, 0.74, 0.4609, 0.7484, 0.447, 0.7595, 0.4386, 0.8042, 0.514, 0.7902, 0.5195, 0.7902, 0.5195, 0.8042, 0.514, 0.8182, 0.5056, 0.8042, 0.514, 0.7902, 0.5195, 0.62, 0.514, 0.6061, 0.5056, 0.5977, 0.4916, 0.9605, 0.5028, 0.9326, 0.5195, 0.9716, 0.4749, 0.8823, 0.4916, 0.8907, 0.5028, 0.8907, 0.5028, 0.8823, 0.4916, 0.9605, 0.5028, 0.9716, 0.4749, 0.9689, 0.4916, 0.8182, 0.5056, 0.8293, 0.4749, 0.8265, 0.4916, 0.9326, 0.5195, 0.9158, 0.5195, 0.9019, 0.514, 0.7484, 0.5056, 0.7595, 0.514, 0.7595, 0.514, 0.7484, 0.5056, 0.9326, 0.4302, 0.9465, 0.4358, 0.9605, 0.447, 0.5698, 0.4219, 0.5698, 0.4219, 0.5698, 0.4219, 0.5698, 0.4219, 0.62, 0.514, 0.634, 0.5195, 0.634, 0.5195, 0.62, 0.514, 0.8182, 0.5056, 0.8042, 0.514, 0.8042, 0.514, 0.8182, 0.5056, 0.9326, 0.5195, 0.9465, 0.514, 0.9465, 0.514, 0.9326, 0.5195, 0.74, 0.4609, 0.7372, 0.4749, 0.7372, 0.4749, 0.74, 0.4609, 0.7819, 0.486, 0.7819, 0.486, 0.7819, 0.486, 0.7819, 0.486, 0.4581, 0.4916, 0.4553, 0.4749, 0.4553, 0.4749, 0.4581, 0.4916, 0.6842, 0.4916, 0.6786, 0.5056, 0.6786, 0.5056, 0.6842, 0.4916, 0.74, 0.4916, 0.7484, 0.5056, 0.7484, 0.5056, 0.74, 0.4916, 0.5949, 0.4777, 0.5977, 0.4916, 0.5977, 0.4916, 0.5949, 0.4777, 0.6647, 0.514, 0.6507, 0.5195, 0.6507, 0.5195, 0.6647, 0.514, 0.9689, 0.4916, 0.9605, 0.5028, 0.9605, 0.5028, 0.9689, 0.4916, 0.9354, 0.5419, 0.913, 0.5419, 0.9158, 0.5195, 0.9326, 0.5195, 0.9019, 0.4358, 0.8907, 0.447, 0.8907, 0.447, 0.9019, 0.4358, 0.7595, 0.4386, 0.7484, 0.447, 0.7484, 0.447, 0.7595, 0.4386, 0.7735, 0.5195, 0.7595, 0.514, 0.7595, 0.514, 0.7735, 0.5195, 0.4777, 0.514, 0.4916, 0.5195, 0.4916, 0.5195, 0.4777, 0.514, 0.74, 0.4609, 0.7484, 0.447, 0.7484, 0.447, 0.74, 0.4609, 0.7735, 0.433, 0.7595, 0.4386, 0.7595, 0.4386, 0.7735, 0.433, 0.634, 0.433, 0.62, 0.4386, 0.62, 0.4386, 0.634, 0.433, 0.8182, 0.447, 0.8042, 0.4386, 0.8042, 0.4386, 0.8182, 0.447, 0.7595, 0.4386, 0.7735, 0.433, 0.7902, 0.433, 0.8823, 0.4609, 0.8907, 0.447, 0.9019, 0.4358, 0.7595, 0.514, 0.7484, 0.5056, 0.74, 0.4916, 0.7595, 0.514, 0.7484, 0.5056, 0.74, 0.4916, 0.5977, 0.4609, 0.6061, 0.447, 0.62, 0.4386, 0.5084, 0.433, 0.5223, 0.4386, 0.5363, 0.447, 0.6507, 0.5195, 0.634, 0.5195, 0.62, 0.514, 0.8823, 0.4609, 0.8907, 0.447, 0.9019, 0.4358, 0.4581, 0.4916, 0.4553, 0.4749, 0.4581, 0.4609, 0.7902, 0.433, 0.8042, 0.4386, 0.8182, 0.447, 0.6786, 0.447, 0.6842, 0.4609, 0.687, 0.4777, 0.74, 0.4916, 0.7372, 0.4749, 0.74, 0.4609, 0.4777, 0.4386, 0.4916, 0.433, 0.5084, 0.433, 0.7902, 0.5195, 0.7735, 0.5195, 0.7595, 0.514, 0.5363, 0.5056, 0.5474, 0.4749, 0.5447, 0.4916, 0.4777, 0.514, 0.4665, 0.5056, 0.4581, 0.4916, 0.6507, 0.433, 0.6647, 0.4386, 0.6786, 0.447, 0.7902, 0.433, 0.8042, 0.4386, 0.8182, 0.447, 0.9326, 0.5195, 0.9158, 0.5195, 0.9019, 0.514, 0.9605, 0.5028, 0.9465, 0.514, 0.9326, 0.5195, 0.5363, 0.5056, 0.5223, 0.514, 0.5084, 0.5195, 0.8182, 0.447, 0.8265, 0.4609, 0.8293, 0.4749, 0.9019, 0.514, 0.8907, 0.5028, 0.8823, 0.4916, 0.5363, 0.447, 0.5447, 0.4609, 0.5474, 0.4749, 0.8182, 0.5056, 0.8293, 0.4749, 0.8265, 0.4916, 0.6786, 0.5056, 0.687, 0.4777, 0.6842, 0.4916, 0.8823, 0.4916, 0.8795, 0.4749, 0.8823, 0.4609, 0.8182, 0.447, 0.8265, 0.4609, 0.8293, 0.4749, 0.9019, 0.4358, 0.9158, 0.4302, 0.9326, 0.4302, 0.9605, 0.447, 0.9689, 0.4609, 0.9716, 0.4749, 0.74, 0.4916, 0.7372, 0.4749, 0.74, 0.4609, 0.8823, 0.4916, 0.8795, 0.4749, 0.8823, 0.4609, 0.5977, 0.4916, 0.5949, 0.4777, 0.5977, 0.4609, 0.9326, 0.4302, 0.9465, 0.4358, 0.9605, 0.447, 0.62, 0.4386, 0.634, 0.433, 0.6507, 0.433, 0.5084, 0.5195, 0.4916, 0.5195, 0.4777, 0.514, 0.74, 0.4609, 0.7484, 0.447, 0.7595, 0.4386, 0.9605, 0.447, 0.9689, 0.4609, 0.9716, 0.4749, 0.7595, 0.4386, 0.7735, 0.433, 0.7902, 0.433, 0.7902, 0.5195, 0.7735, 0.5195, 0.7595, 0.514, 0.9019, 0.4358, 0.9158, 0.4302, 0.9326, 0.4302, 0.9605, 0.5028, 0.9716, 0.4749, 0.9689, 0.4916, 0.8182, 0.5056, 0.8042, 0.514, 0.7902, 0.5195, 0.6786, 0.5056, 0.6647, 0.514, 0.6507, 0.5195, 0.9605, 0.5028, 0.9465, 0.514, 0.9326, 0.5195, 0.9019, 0.514, 0.8907, 0.5028, 0.8823, 0.4916, 0.9075, 0.207, 0.9019, 0.207, 0.9019, 0.1986, 0.9075, 0.1986])
me_mpatrol.materials.append(mat_mpatrolmarquee)
me_mpatrol.materials.append(mat_mpatrolsnap)
me_mpatrol.materials.append(mat_mpatrolglass)
me_mpatrol.materials.append(mat_mpatrolall)
me_mpatrol.use_remesh_fix_poles = True
me_mpatrol.use_remesh_preserve_attributes = False
me_mpatrol.update()

# ---- objects
ob_mpatrol = bpy.data.objects.new('mpatrol', me_mpatrol)

# ---- transforms, parenting, visibility, modifiers, constraints
ob_mpatrol.location = (-0.01344, -0.2368, 1.043)
ob_mpatrol.rotation_euler = (1.571, 0.0, 0.0)
_m = ob_mpatrol.modifiers.new('Auto Smooth', 'NODES')
_m.node_group = ng_auto_smooth
_gi = [s.identifier for s in ng_auto_smooth.interface.items_tree if s.item_type == 'SOCKET' and s.in_out == 'INPUT']
_m[_gi[1]] = 1.047  # Angle
_m = ob_mpatrol.modifiers.new('WeightedNormal', 'WEIGHTED_NORMAL')
_m.keep_sharp = True

# ---- collection membership
scene.collection.objects.link(ob_mpatrol)

# ---- scene / render settings (as saved in the file)
scene.frame_start = 1; scene.frame_end = 250; scene.frame_set(1)
scene.render.engine = 'BLENDER_EEVEE_NEXT'
scene.cycles.use_denoising = False
scene.cycles.samples = 128
scene.cycles.sampling_pattern = 'TABULATED_SOBOL'
scene.cycles.use_adaptive_sampling = False
scene.cycles.use_light_tree = False
scene.view_settings.view_transform = 'Filmic'
bpy.context.view_layer.update()

# ---- added for rendering (the .blend has no active camera and no usable light): camera, sun
cam_auto = bpy.data.cameras.new('AutoCamera')
cam_auto.lens = 50.0
cam_auto.sensor_width = 36.0
cam_auto.clip_end = 1000.0
ob_auto_camera = bpy.data.objects.new('AutoCamera', cam_auto)
scene.collection.objects.link(ob_auto_camera)
ob_auto_camera.location = (1.88002, -2.30975, 2.43133)
ob_auto_camera.rotation_euler = (1.09748, -7.21219e-08, 0.694738)
scene.camera = ob_auto_camera
light_auto_sun = bpy.data.lights.new('AutoSun', 'SUN')
light_auto_sun.energy = 3.0
light_auto_sun.angle = 0.0523599
ob_auto_sun = bpy.data.objects.new('AutoSun', light_auto_sun)
scene.collection.objects.link(ob_auto_sun)
ob_auto_sun.rotation_euler = (0.872665, 0.174533, 0.523599)
bpy.context.view_layer.update()
